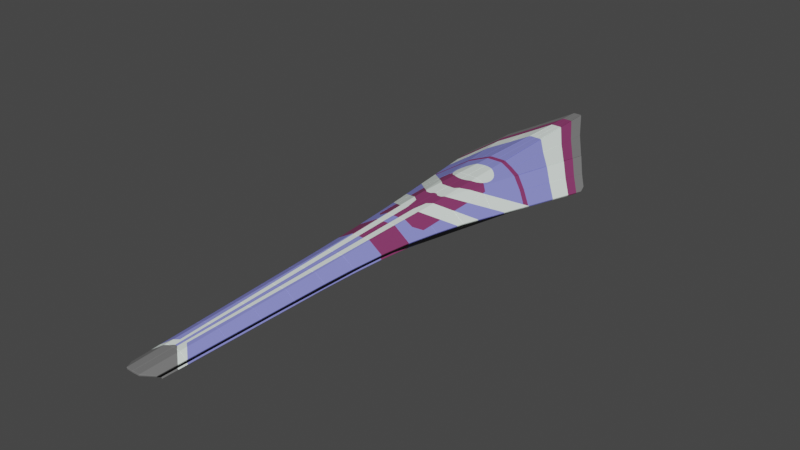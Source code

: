 # Source: phoenix_nova_full_body_2.blend  (saved by Blender 2.80.41; exported with 4.5.12 LTS)
import bpy
from mathutils import Matrix  # noqa: F401  (used for matrix-valued properties, if any)

bpy.ops.wm.read_factory_settings(use_empty=True)
scene = bpy.context.scene
scene.name = 'Scene'

# ---- collections
col_collection = bpy.data.collections.new('Collection'); scene.collection.children.link(col_collection)
col_collection_2 = bpy.data.collections.new('Collection 2'); scene.collection.children.link(col_collection_2)
col_collection_3 = bpy.data.collections.new('Collection 3'); scene.collection.children.link(col_collection_3)
col_collection_4 = bpy.data.collections.new('Collection 4'); scene.collection.children.link(col_collection_4)

# ---- materials (node trees are filled in below, after node groups)
mat_adamantine_armor = bpy.data.materials.new('Adamantine Armor')
mat_adamantine_armor.alpha_threshold = 0.0
mat_adamantine_armor.use_transparent_shadow = False
mat_adamantine_armor.roughness = 0.5
mat_adamantine_armor.line_color = (0.0, 0.0, 0.0, 1.0)
mat_white_paint = bpy.data.materials.new('White Paint')
mat_white_paint.use_transparent_shadow = False
mat_white_paint.roughness = 0.25
mat_heat_paint = bpy.data.materials.new('Heat Paint')
mat_heat_paint.use_transparent_shadow = False
mat_heat_paint.roughness = 0.25
mat_phase = bpy.data.materials.new('Phase')
mat_phase.use_transparent_shadow = False
mat_phase.roughness = 0.25
mat_hull = bpy.data.materials.new('Hull')
mat_hull.alpha_threshold = 0.0
mat_hull.use_transparent_shadow = False
mat_hull.roughness = 0.5
mat_hull.line_color = (0.0, 0.0, 0.0, 1.0)

# ---- material node trees
mat_adamantine_armor.use_nodes = True; mat_adamantine_armor.node_tree.nodes.clear()
_N = mat_adamantine_armor.node_tree.nodes; _L = mat_adamantine_armor.node_tree.links
n0 = _N.new('ShaderNodeOutputMaterial'); n0.name = 'Material Output'; n0.location = (300, 300)
n1 = _N.new('ShaderNodeBsdfPrincipled'); n1.name = 'Principled BSDF'; n1.location = (10, 300)
n1.distribution = 'GGX'
n1.subsurface_method = 'BURLEY'
n1.inputs[0].default_value = (0.2608, 0.2774, 0.8, 1.0)
n1.inputs[3].default_value = 1.45
_L.new(n1.outputs[0], n0.inputs[0])
n0.is_active_output = True
mat_white_paint.use_nodes = True; mat_white_paint.node_tree.nodes.clear()
_N = mat_white_paint.node_tree.nodes; _L = mat_white_paint.node_tree.links
n0 = _N.new('ShaderNodeOutputMaterial'); n0.name = 'Material Output'; n0.location = (300, 300)
n1 = _N.new('ShaderNodeBsdfPrincipled'); n1.name = 'Principled BSDF'; n1.location = (10, 300)
n1.distribution = 'GGX'
n1.subsurface_method = 'BURLEY'
n1.inputs[0].default_value = (0.8941, 1.0, 0.9397, 1.0)
n1.inputs[3].default_value = 1.45
_L.new(n1.outputs[0], n0.inputs[0])
n0.is_active_output = True
mat_heat_paint.use_nodes = True; mat_heat_paint.node_tree.nodes.clear()
_N = mat_heat_paint.node_tree.nodes; _L = mat_heat_paint.node_tree.links
n0 = _N.new('ShaderNodeOutputMaterial'); n0.name = 'Material Output'; n0.location = (300, 300)
n1 = _N.new('ShaderNodeBsdfPrincipled'); n1.name = 'Principled BSDF'; n1.location = (10, 300)
n1.distribution = 'GGX'
n1.subsurface_method = 'BURLEY'
n1.inputs[0].default_value = (0.1845, 0.1845, 0.1845, 1.0)
n1.inputs[3].default_value = 1.45
_L.new(n1.outputs[0], n0.inputs[0])
n0.is_active_output = True
mat_phase.use_nodes = True; mat_phase.node_tree.nodes.clear()
_N = mat_phase.node_tree.nodes; _L = mat_phase.node_tree.links
n0 = _N.new('ShaderNodeOutputMaterial'); n0.name = 'Material Output'; n0.location = (300, 300)
n1 = _N.new('ShaderNodeBsdfPrincipled'); n1.name = 'Principled BSDF'; n1.location = (10, 300)
n1.distribution = 'GGX'
n1.subsurface_method = 'BURLEY'
n1.inputs[0].default_value = (0.2529, 0.04123, 0.1381, 1.0)
n1.inputs[3].default_value = 1.45
_L.new(n1.outputs[0], n0.inputs[0])
n0.is_active_output = True
mat_hull.use_nodes = True; mat_hull.node_tree.nodes.clear()
_N = mat_hull.node_tree.nodes; _L = mat_hull.node_tree.links
n0 = _N.new('ShaderNodeOutputMaterial'); n0.name = 'Material Output'; n0.location = (300, 300)
n1 = _N.new('ShaderNodeBsdfPrincipled'); n1.name = 'Principled BSDF'; n1.location = (10, 300)
n1.distribution = 'GGX'
n1.subsurface_method = 'BURLEY'
n1.inputs[0].default_value = (0.0, 0.0, 0.0, 1.0)
n1.inputs[3].default_value = 1.45
_L.new(n1.outputs[0], n0.inputs[0])
n0.is_active_output = True

# ---- world
world_world = bpy.data.worlds.new('World'); scene.world = world_world
world_world.color = (0.05088, 0.05088, 0.05088)
world_world.use_sun_shadow = False
world_world.sun_shadow_jitter_overblur = 0.0

# ---- meshes
me_plane_005 = bpy.data.meshes.new('Plane.005')
me_plane_005.from_pydata([(0.0, 9.195, 0.749), (0.3825, -7.237, 0.2025), (0.1931, -7.51, 0.2912), (7.451e-09, -7.516, 0.291), (0.2996, 2.183, 0.643), (7.451e-09, 2.187, 0.6431), (1.231, 7.418, 0.3367), (0.6051, -1.599, 0.3085), (1.066, 2.049, 0.2021), (7.451e-09, -1.574, 0.5067), (0.2584, -1.571, 0.5068), (0.279, 0.3062, 0.5749), (7.451e-09, 0.3075, 0.5749), (0.7716, 0.2336, 0.2919), (1.979, 6.255, -0.1382), (1.916, 6.479, -0.0928), (0.5223, -3.478, 0.2781), (0.4486, -5.458, 0.2383), (7.451e-09, -5.423, 0.367), (7.451e-09, -3.454, 0.4384), (0.216, -5.43, 0.3667), (0.2377, -3.45, 0.4385), (0.7549, 4.744, 0.4932), (1.516, 4.124, 0.03419), (0.2245, 4.903, 0.6841), (1.122, 4.485, 0.2735), (0.4822, 4.842, 0.5914), (1.628, 6.847, 0.0867), (0.6591, 8.255, 0.5459), (0.4097, -6.504, 0.2173), (7.451e-09, -6.469, 0.329), (0.2045, -6.477, 0.3287), (0.4857, -4.462, 0.2583), (7.451e-09, -4.438, 0.4027), (0.2269, -4.435, 0.4028), (7.451e-09, -2.514, 0.4725), (0.248, -2.511, 0.4727), (0.5572, -2.538, 0.297), (0.6719, -0.6808, 0.3096), (0.2687, -0.6322, 0.5408), (7.451e-09, -0.633, 0.5408), (0.2893, 1.245, 0.6089), (7.451e-09, 1.247, 0.609), (0.9086, 1.143, 0.2527), (-1.326e-06, 3.588, 0.6642), (0.2608, 3.587, 0.6642), (0.5358, 3.511, 0.5653), (1.284, 3.054, 0.1208), (0.1059, 9.195, 0.7491), (-1.028e-06, 4.904, 0.6842), (1.559, 6.527, 0.112), (0.6355, 7.799, 0.552), (-1.49e-07, 8.622, 0.7404), (0.1218, 8.622, 0.7404), (1.167, 7.06, 0.3577), (1.938, 6.066, -0.1229), (1.745, 5.177, -0.05099), (1.357, 5.581, 0.1868), (0.5653, 6.445, 0.57), (-5.364e-07, 6.92, 0.7146), (0.1688, 6.919, 0.7146), (0.9792, 6.005, 0.4194), (1.55, 4.278, 0.0217), (1.153, 4.631, 0.2619), (0.4904, 5.0, 0.5893), (-9.984e-07, 5.063, 0.6866), (0.2201, 5.062, 0.6865), (0.7826, 4.899, 0.4841), (1.488, 6.192, 0.1384), (0.6108, 7.323, 0.5583), (-2.831e-07, 8.023, 0.7313), (0.1383, 8.023, 0.7313), (1.1, 6.685, 0.3796), (1.87, 5.753, -0.09761), (0.1733, -3.451, 0.4385), (0.149, -4.436, 0.4028), (0.3178, 1.24, 0.5926), (1.031, 1.847, 0.2134), (0.2881, 1.215, 0.6078), (0.289, 1.215, 0.6079), (0.03978, -5.424, 0.3669), (0.04757, -4.438, 0.4027), (0.2427, -0.6323, 0.5408), (0.03218, -6.388, 0.3319), (0.1247, -5.427, 0.3668), (0.1639, 1.685, 0.6249), (0.2075, 3.42, 0.6617), (0.2646, 3.45, 0.6621), (-1.043e-06, 3.379, 0.6611), (0.1937, 2.811, 0.6524), (0.03535, 2.811, 0.6525), (2.98e-07, 2.811, 0.6525), (0.09241, 1.246, 0.609), (0.03535, 2.274, 0.6444), (0.085, 0.3071, 0.5749), (0.3202, 2.299, 0.6362), (0.1057, -6.196, 0.3389), (1.112, 3.159, 0.2227), (0.07758, -0.6328, 0.5408), (0.411, -6.47, 0.2179), (0.07017, -1.573, 0.5067), (0.5318, 4.027, 0.5694), (0.06275, -2.513, 0.4726), (0.2066, -6.286, 0.3356), (0.5009, 4.128, 0.581), (0.05534, -3.453, 0.4385), (0.2658, 0.3062, 0.5749), (0.1281, -6.474, 0.3288), (0.1964, -2.511, 0.4726), (-1.565e-06, 4.463, 0.6775), (0.2196, -1.571, 0.5067), (0.2038, -6.542, 0.3264), (0.4017, -6.719, 0.2129), (0.3012, 3.47, 0.6491), (0.1058, 3.389, 0.6612), (1.173, 2.545, 0.162), (0.6719, 2.118, 0.4287), (-1.714e-06, 2.274, 0.6444), (0.1166, 2.204, 0.6433), (0.2332, 2.204, 0.6433), (0.2971, 2.274, 0.6443), (0.2954, 1.797, 0.629), (1.367, 3.435, 0.08992), (0.4634, 3.104, 0.5891), (0.7295, 3.393, 0.4502), (0.4508, 3.62, 0.5963), (0.5009, 3.713, 0.5788), (0.3834, 3.537, 0.62), (0.5422, 3.921, 0.5651), (0.5318, 3.815, 0.5683), (0.3941, 3.551, 0.6163), (0.2797, 2.904, 0.6538), (1.455, 4.181, 0.07158), (0.3834, 4.304, 0.6241), (0.3012, 4.372, 0.6539), (0.4508, 4.222, 0.5995), (0.2075, 4.422, 0.6768), (0.2382, 4.405, 0.6766), (0.1058, 4.453, 0.6773), (1.558, 4.318, 0.01853), (1.545, 4.282, 0.02443), (7.451e-09, -6.388, 0.3319), (0.6957, 1.562, 0.3915), (0.6957, 2.138, 0.416), (0.6957, 2.114, 0.415), (0.6957, 3.356, 0.4678), (0.6957, 1.178, 0.3752), (0.2751, 0.6869, 0.5887), (0.2832, 0.6869, 0.5887), (0.6957, 2.707, 0.4402), (0.4969, 0.6869, 0.4673), (0.2581, 3.684, 0.6657), (0.08799, 0.6869, 0.5887), (7.451e-09, 0.6869, 0.5887), (0.6957, 0.8857, 0.3627), (0.6957, 3.414, 0.4703), (-1.352e-06, 3.684, 0.6657), (0.4853, 3.684, 0.5843), (0.6957, 3.485, 0.4733), (0.556, 3.625, 0.5586), (0.4969, 3.684, 0.5801)], [], [(34, 20, 84, 75), (65, 66, 24, 49), (30, 107, 111, 2, 3), (19, 105, 81, 33), (91, 88, 114, 86, 87, 131, 89, 90), (38, 39, 11, 13), (36, 37, 16, 21), (34, 32, 17, 20), (67, 22, 26, 64), (39, 10, 110, 82), (21, 16, 32, 34), (10, 7, 37, 36), (7, 10, 39, 38), (50, 54, 6, 27), (13, 11, 148, 150, 154, 146, 43), (47, 97, 122), (51, 53, 48, 28), (42, 92, 152, 153), (92, 85, 121, 41), (14, 55, 50, 27, 15), (10, 36, 108, 110), (19, 35, 102, 105), (31, 29, 112, 111), (29, 31, 103, 99), (24, 137, 136, 138, 109, 49), (40, 12, 94, 98), (87, 113, 127, 130, 46, 123, 131), (20, 103, 96, 84), (46, 155, 145, 123), (69, 71, 53, 51), (68, 72, 54, 50), (6, 54, 51, 28), (0, 48, 53, 52), (63, 140, 132, 25), (68, 73, 56, 57), (63, 67, 61, 57), (64, 66, 60, 58), (72, 61, 58, 69), (70, 71, 60, 59), (26, 24, 66, 64), (25, 22, 67, 63), (57, 56, 139, 140, 63), (61, 67, 64, 58), (59, 60, 66, 65), (52, 53, 71, 70), (54, 72, 69, 51), (50, 55, 73, 68), (57, 61, 72, 68), (58, 60, 71, 69), (45, 130, 127, 113, 87), (137, 134, 133, 135, 104, 101, 128, 129, 126, 157, 151), (130, 125, 157, 160, 159, 46), (95, 149, 143, 116, 4), (121, 116, 144, 142, 76, 41), (131, 123, 95, 120), (91, 90, 89, 131, 120, 119, 118, 93, 117), (116, 121, 4), (5, 117, 93, 118, 119, 120, 4), (84, 96, 103, 31, 107, 83, 80), (80, 83, 141, 18), (76, 79, 41), (111, 112, 1, 2), (81, 105, 74, 75), (75, 74, 21, 34), (95, 123, 145, 149), (116, 143, 144), (82, 110, 100, 98), (98, 100, 9, 40), (75, 84, 80, 81), (81, 80, 18, 33), (94, 152, 147, 106), (106, 147, 148, 11), (122, 97, 124, 132, 23), (132, 124, 155, 158, 159, 22, 25), (132, 140, 62, 23), (110, 108, 102, 100), (100, 102, 35, 9), (120, 95, 4), (121, 85, 92, 42, 5, 4), (105, 102, 108, 74), (74, 108, 36, 21), (99, 103, 20, 17), (98, 94, 106, 82), (82, 106, 11, 39), (111, 107, 31), (76, 142, 146), (140, 139, 62), (45, 87, 86, 114, 88, 44), (141, 83, 107, 30), (109, 138, 136, 137, 151, 156), (144, 143, 115, 8), (145, 155, 124), (148, 147, 78, 79), (151, 157, 125, 130, 45), (153, 152, 94, 12), (142, 144, 8, 77), (149, 145, 124, 97), (159, 158, 155, 46), (159, 160, 157, 126, 129, 128, 101, 104, 135, 133, 134, 137, 24, 26, 22), (146, 154, 150, 148, 79, 76), (156, 151, 45, 44), (147, 152, 92, 41, 79, 78), (146, 142, 77, 43), (143, 149, 97, 47, 115)])
me_plane_005.polygons.foreach_set('material_index', [0, 3, 2, 0, 3, 3, 0, 0, 3, 0, 0, 0, 0, 2, 0, 0, 2, 3, 1, 2, 0, 0, 1, 1, 0, 3, 3, 0, 3, 3, 3, 2, 2, 3, 1, 0, 0, 1, 1, 3, 3, 0, 0, 0, 3, 3, 3, 1, 1, 1, 1, 3, 3, 1, 1, 1, 3, 3, 1, 0, 1, 2, 1, 0, 1, 1, 1, 0, 1, 0, 1, 0, 1, 0, 1, 1, 0, 3, 3, 1, 0, 0, 1, 3, 1, 3, 1, 1, 2, 1, 1, 0, 3, 1, 0, 1, 1, 3, 0, 3, 1, 1, 0, 0])
_k = set([(6, 54), (7, 10), (8, 144), (9, 100), (10, 110), (11, 13), (11, 106), (12, 94), (16, 21), (17, 20), (18, 80), (19, 105), (20, 84), (21, 74), (22, 25), (22, 26), (22, 67), (23, 132), (24, 26), (24, 49), (24, 66), (25, 63), (25, 132), (26, 64), (27, 50), (28, 51), (29, 31), (30, 107), (31, 107), (32, 34), (33, 81), (34, 75), (35, 102), (36, 37), (36, 108), (38, 39), (39, 82), (40, 98), (43, 146), (47, 97), (48, 53), (50, 68), (51, 69), (53, 71), (54, 72), (57, 63), (57, 68), (58, 64), (58, 69), (60, 66), (60, 71), (61, 67), (61, 72), (74, 105), (75, 81), (80, 84), (82, 98), (94, 106), (97, 124), (100, 110), (102, 108), (124, 155), (142, 144), (142, 146), (143, 149), (145, 149), (145, 155), (146, 154), (147, 148), (147, 152), (148, 150), (150, 154), (151, 156), (151, 157), (152, 153), (155, 158), (157, 160), (158, 159), (159, 160)])
me_plane_005.attributes.new('sharp_edge', 'BOOLEAN', 'EDGE').data.foreach_set('value', [ (min(e.vertices), max(e.vertices)) in _k for e in me_plane_005.edges])
_uv = me_plane_005.uv_layers.new(name='UVMap')
_uv.uv.foreach_set('vector', [0.0, 0.0, 0.0, 0.0, 0.0, 0.0, 0.0, 0.0, 0.0, 0.0, 0.0, 0.0, 0.0, 0.0, 0.0, 0.0, 0.0, 0.0, 0.0, 0.0, 0.0, 0.0, 0.0, 0.0, 0.0, 0.0, 0.0, 0.0, 0.0, 0.0, 0.0, 0.0, 0.0, 0.0, 0.0, 0.0, 0.0, 0.0, 0.0, 0.0, 0.0, 0.0, 0.0, 0.0, 0.0, 0.0, 0.0, 0.0, 0.0, 0.0, 0.0, 0.0, 0.0, 0.0, 0.0, 0.0, 0.0, 0.0, 0.0, 0.0, 0.0, 0.0, 0.0, 0.0, 0.0, 0.0, 0.0, 0.0, 0.0, 0.0, 0.0, 0.0, 0.0, 0.0, 0.0, 0.0, 0.0, 0.0, 0.0, 0.0, 0.0, 0.0, 0.0, 0.0, 0.0, 0.0, 0.0, 0.0, 0.0, 0.0, 0.0, 0.0, 0.0, 0.0, 0.0, 0.0, 0.0, 0.0, 0.0, 0.0, 0.0, 0.0, 0.0, 0.0, 0.0, 0.0, 0.0, 0.0, 0.0, 0.0, 0.0, 0.0, 0.0, 0.0, 0.0, 0.0, 0.0, 0.0, 0.0, 0.0, 0.0, 0.0, 0.0, 0.0, 0.0, 0.0, 0.0, 0.0, 0.0, 0.0, 0.0, 0.0, 0.0, 0.0, 0.0, 0.0, 0.0, 0.0, 0.0, 0.0, 0.0, 0.0, 0.0, 0.0, 0.0, 0.0, 0.0, 0.0, 0.0, 0.0, 0.0, 0.0, 0.0, 0.0, 0.0, 0.0, 0.0, 0.0, 0.0, 0.0, 0.0, 0.0, 0.0, 0.0, 0.0, 0.0, 0.0, 0.0, 0.0, 0.0, 0.0, 0.0, 0.0, 0.0, 0.0, 0.0, 0.0, 0.0, 0.0, 0.0, 0.0, 0.0, 0.0, 0.0, 0.0, 0.0, 0.0, 0.0, 0.0, 0.0, 0.0, 0.0, 0.0, 0.0, 0.0, 0.0, 0.0, 0.0, 0.0, 0.0, 0.0, 0.0, 0.0, 0.0, 0.0, 0.0, 0.0, 0.0, 0.0, 0.0, 0.0, 0.0, 0.0, 0.0, 0.0, 0.0, 0.0, 0.0, 0.0, 0.0, 0.0, 0.0, 0.0, 0.0, 0.0, 0.0, 0.0, 0.0, 0.0, 0.0, 0.0, 0.0, 0.0, 0.0, 0.0, 0.0, 0.0, 0.0, 0.0, 0.0, 0.0, 0.0, 0.0, 0.0, 0.0, 0.0, 0.0, 0.0, 0.0, 0.0, 0.0, 0.0, 0.0, 0.0, 0.0, 0.0, 0.0, 0.0, 0.0, 0.0, 0.0, 0.0, 0.0, 0.0, 0.0, 0.0, 0.0, 0.0, 0.0, 0.0, 0.0, 0.0, 0.0, 0.0, 0.0, 0.0, 0.0, 0.0, 0.0, 0.0, 0.0, 0.0, 0.0, 0.0, 0.0, 0.0, 0.0, 0.0, 0.0, 0.0, 0.0, 0.0, 0.0, 0.0, 0.0, 0.0, 0.0, 0.0, 0.0, 0.0, 0.0, 0.0, 0.0, 0.0, 0.0, 0.0, 0.0, 0.0, 0.0, 0.0, 0.0, 0.0, 0.0, 0.0, 0.0, 0.0, 0.0, 0.0, 0.0, 0.0, 0.0, 0.0, 0.0, 0.0, 0.0, 0.0, 0.0, 0.0, 0.0, 0.0, 0.0, 0.0, 0.0, 0.0, 0.0, 0.0, 0.0, 0.0, 0.0, 0.0, 0.0, 0.0, 0.0, 0.0, 0.0, 0.0, 0.0, 0.0, 0.0, 0.0, 0.0, 0.0, 0.0, 0.0, 0.0, 0.0, 0.0, 0.0, 0.0, 0.0, 0.0, 0.0, 0.0, 0.0, 0.0, 0.0, 0.0, 0.0, 0.0, 0.0, 0.0, 0.0, 0.0, 0.0, 0.0, 0.0, 0.0, 0.0, 0.0, 0.0, 0.0, 0.0, 0.0, 0.0, 0.0, 0.0, 0.0, 0.0, 0.0, 0.0, 0.0, 0.0, 0.0, 0.0, 0.0, 0.0, 0.0, 0.0, 0.0, 0.0, 0.0, 0.0, 0.0, 0.0, 0.0, 0.0, 0.0, 0.0, 0.0, 0.0, 0.0, 0.0, 0.0, 0.0, 0.0, 0.0, 0.0, 0.0, 0.0, 0.0, 0.0, 0.0, 0.0, 0.0, 0.0, 0.0, 0.0, 0.0, 0.0, 0.0, 0.0, 0.0, 0.0, 0.0, 0.0, 0.0, 0.0, 0.0, 0.0, 0.0, 0.0, 0.0, 0.0, 0.0, 0.0, 0.0, 0.0, 0.0, 0.0, 0.0, 0.0, 0.0, 0.0, 0.0, 0.0, 0.0, 0.0, 0.0, 0.0, 0.0, 0.0, 0.0, 0.0, 0.0, 0.0, 0.0, 0.0, 0.0, 0.0, 0.0, 0.0, 0.0, 0.0, 0.0, 0.0, 0.0, 0.0, 0.0, 0.0, 0.0, 0.0, 0.0, 0.0, 0.0, 0.0, 0.0, 0.0, 0.0, 0.0, 0.0, 0.0, 0.0, 0.0, 0.0, 0.0, 0.0, 0.0, 0.0, 0.0, 0.0, 0.0, 0.0, 0.0, 0.0, 0.0, 0.0, 0.0, 0.0, 0.0, 0.0, 0.0, 0.0, 0.0, 0.0, 0.0, 0.0, 0.0, 0.0, 0.0, 0.0, 0.0, 0.0, 0.0, 0.0, 0.0, 0.0, 0.0, 0.0, 0.0, 0.0, 0.0, 0.0, 0.0, 0.0, 0.0, 0.0, 0.0, 0.0, 0.0, 0.0, 0.0, 0.0, 0.0, 0.0, 0.0, 0.0, 0.0, 0.0, 0.0, 0.0, 0.0, 0.0, 0.0, 0.0, 0.0, 0.0, 0.0, 0.0, 0.0, 0.0, 0.0, 0.0, 0.0, 0.0, 0.0, 0.0, 0.0, 0.0, 0.0, 0.0, 0.0, 0.0, 0.0, 0.0, 0.0, 0.0, 0.0, 0.0, 0.0, 0.0, 0.0, 0.0, 0.0, 0.0, 0.0, 0.0, 0.0, 0.0, 0.0, 0.0, 0.0, 0.0, 0.0, 0.0, 0.0, 0.0, 0.0, 0.0, 0.0, 0.0, 0.0, 0.0, 0.0, 0.0, 0.0, 0.0, 0.0, 0.0, 0.0, 0.0, 0.0, 0.0, 0.0, 0.0, 0.0, 0.0, 0.0, 0.0, 0.0, 0.0, 0.0, 0.0, 0.0, 0.0, 0.0, 0.0, 0.0, 0.0, 0.0, 0.0, 0.0, 0.0, 0.0, 0.0, 0.0, 0.0, 0.0, 0.0, 0.0, 0.0, 0.0, 0.0, 0.0, 0.0, 0.0, 0.0, 0.0, 0.0, 0.0, 0.0, 0.0, 0.0, 0.0, 0.0, 0.0, 0.0, 0.0, 0.0, 0.0, 0.0, 0.0, 0.0, 0.0, 0.0, 0.0, 0.0, 0.0, 0.0, 0.0, 0.0, 0.0, 0.0, 0.0, 0.0, 0.0, 0.0, 0.0, 0.0, 0.0, 0.0, 0.0, 0.0, 0.0, 0.0, 0.0, 0.0, 0.0, 0.0, 0.0, 0.0, 0.0, 0.0, 0.0, 0.0, 0.0, 0.0, 0.0, 0.0, 0.0, 0.0, 0.0, 0.0, 0.0, 0.0, 0.0, 0.0, 0.0, 0.0, 0.0, 0.0, 0.0, 0.0, 0.0, 0.0, 0.0, 0.0, 0.0, 0.0, 0.0, 0.0, 0.0, 0.0, 0.0, 0.0, 0.0, 0.0, 0.0, 0.0, 0.0, 0.0, 0.0, 0.0, 0.0, 0.0, 0.0, 0.0, 0.0, 0.0, 0.0, 0.0, 0.0, 0.0, 0.0, 0.0, 0.0, 0.0, 0.0, 0.0, 0.0, 0.0, 0.0, 0.0, 0.0, 0.0, 0.0, 0.0, 0.0, 0.0, 0.0, 0.0, 0.0, 0.0, 0.0, 0.0, 0.0, 0.0, 0.0, 0.0, 0.0, 0.0, 0.0, 0.0, 0.0, 0.0, 0.0, 0.0, 0.0, 0.0, 0.0, 0.0, 0.0, 0.0, 0.0, 0.0, 0.0, 0.0, 0.0, 0.0, 0.0, 0.0, 0.0, 0.0, 0.0, 0.0, 0.0, 0.0, 0.0, 0.0, 0.0, 0.0, 0.0, 0.0, 0.0, 0.0, 0.0, 0.0, 0.0, 0.0, 0.0, 0.0, 0.0, 0.0, 0.0, 0.0, 0.0, 0.0, 0.0, 0.0, 0.0, 0.0, 0.0, 0.0, 0.0, 0.0, 0.0, 0.0, 0.0, 0.0, 0.0, 0.0, 0.0, 0.0, 0.0, 0.0, 0.0, 0.0, 0.0, 0.0, 0.0, 0.0, 0.0, 0.0, 0.0, 0.0, 0.0, 0.0, 0.0, 0.0, 0.0, 0.0, 0.0, 0.0, 0.0, 0.0, 0.0, 0.0, 0.0, 0.0, 0.0, 0.0, 0.0, 0.0, 0.0, 0.0, 0.0, 0.0, 0.0, 0.0, 0.0, 0.0, 0.0, 0.0, 0.0, 0.0, 0.0, 0.0, 0.0, 0.0, 0.0, 0.0, 0.0, 0.0, 0.0, 0.0, 0.0, 0.0, 0.0, 0.0, 0.0, 0.0, 0.0, 0.0, 0.0, 0.0, 0.0, 0.0, 0.0, 0.0, 0.0, 0.0, 0.0, 0.0, 0.0, 0.0, 0.0, 0.0, 0.0, 0.0, 0.0, 0.0, 0.0, 0.0, 0.0, 0.0, 0.0, 0.0, 0.0, 0.0, 0.0, 0.0, 0.0, 0.0, 0.0, 0.0, 0.0, 0.0, 0.0, 0.0, 0.0, 0.0, 0.0, 0.0, 0.0, 0.0, 0.0, 0.0, 0.0, 0.0, 0.0, 0.0, 0.0, 0.0, 0.0, 0.0, 0.0, 0.0])
me_plane_005.materials.append(mat_adamantine_armor)
me_plane_005.materials.append(mat_white_paint)
me_plane_005.materials.append(mat_heat_paint)
me_plane_005.materials.append(mat_phase)
me_plane_005.use_remesh_preserve_volume = False
me_plane_005.use_remesh_preserve_attributes = False
me_plane_005.use_mirror_vertex_groups = False
me_plane_005.update()
me_plane_004 = bpy.data.meshes.new('Plane.004')
me_plane_004.from_pydata([(0.3821, -7.125, 0.1477), (0.6051, -1.599, 0.2544), (0.9938, 2.034, 0.1442), (0.7521, 0.2321, 0.231), (0.5223, -3.478, 0.2239), (0.4485, -5.458, 0.1844), (0.4083, -6.507, 0.1623), (0.4857, -4.462, 0.2041), (0.5572, -2.538, 0.2428), (0.6719, -0.6808, 0.2554), (0.8647, 1.135, 0.1872), (0.0, -3.478, 0.06193), (0.0, -2.538, 0.0643), (0.4704, 1.811, -0.08423), (0.321, 0.183, 0.02258), (0.0, -1.599, 0.06574), (0.0, -5.458, 0.05696), (0.0, -6.504, 0.05432), (-0.0007785, -6.898, 0.05305), (0.2539, -0.6808, 0.04927), (0.3954, 0.9645, -0.0237), (0.4335, 2.658, -0.01096), (0.1864, -6.899, 0.05304), (0.1895, -6.502, 0.05441), (0.1915, -5.458, 0.05692), (0.2227, -1.599, 0.06574), (0.1953, -2.538, 0.0643), (0.1939, -3.478, 0.06193), (0.1924, -4.462, 0.05946), (0.0, -4.462, 0.05946), (-2.98e-08, 1.815, -0.08429), (0.0, 0.1829, 0.0225), (0.0, -0.6808, 0.04926), (-6.845e-11, 0.964, -0.02376), (2.98e-08, 2.658, -0.01092), (0.3679, 4.281, 0.0706), (0.3441, 5.226, 0.09381), (0.2628, 8.747, 0.1249), (0.3992, 3.471, 0.03863), (-1.283e-09, 8.747, 0.1249), (0.0, 4.281, 0.07062), (-1.841e-11, 5.226, 0.09383), (-1.236e-09, 3.469, 0.03851), (0.9193, 2.724, 0.1724), (0.8313, 3.448, 0.1994), (0.7715, 4.287, 0.2236), (0.7226, 5.089, 0.2358), (0.65, 8.13, 0.2618), (0.5333, 5.158, 0.1648), (0.4549, 8.5, 0.1939), (0.3114, 6.643, 0.1063), (-5.271e-10, 6.643, 0.1063), (0.6934, 6.313, 0.2463), (0.5018, 6.503, 0.1765), (0.2864, 7.727, 0.1159), (0.4776, 7.532, 0.1855), (-9.164e-10, 7.727, 0.1159), (0.671, 7.249, 0.2543), (0.2727, 8.318, 0.1211), (0.4645, 8.093, 0.1903), (-1.129e-09, 8.318, 0.1211), (0.6588, 7.76, 0.2586), (-8.687e-11, 5.417, 0.09551), (0.7187, 5.254, 0.2372), (0.3397, 5.417, 0.09549), (0.5291, 5.339, 0.1664), (0.3995, -6.714, 0.1574), (0.4098, -6.468, 0.1631), (0.5966, 1.865, -0.02913), (0.2336, -6.954, 0.07589), (0.315, -1.599, 0.1112), (0.425, 0.1949, 0.07286), (0.5086, 1.006, 0.02717), (0.2423, -6.503, 0.08043), (0.2731, -3.478, 0.101), (0.2535, -5.458, 0.08768), (0.2826, -2.538, 0.1074), (0.2631, -4.462, 0.09436), (0.3547, -0.6808, 0.099), (0.577, 2.674, 0.03327), (0.5153, 3.465, 0.07741), (0.4737, 4.283, 0.1075), (0.24, -6.576, 0.07918), (0.243, -6.32, 0.08104), (0.4331, 5.194, 0.1272), (0.3715, 7.64, 0.1469), (0.3463, 8.64, 0.1549), (0.3569, 8.219, 0.1515), (0.3982, 6.579, 0.1383), (0.4284, 5.38, 0.1287), (0.8956, 2.919, 0.1797), (0.5792, 2.582, 0.02617), (0.6797, 2.689, 0.07501), (0.7826, 3.45, 0.1806), (0.8276, 3.5, 0.2009), (0.5373, 3.183, 0.06165), (0.5921, 2.049, -0.01489), (0.9587, 2.359, 0.1575), (0.9608, 1.805, 0.155), (0.5645, 1.446, -0.001715), (0.6331, 2.138, 0.009013), (0.4629, 1.983, -0.06936), (0.4782, 3.983, 0.09272), (0.591, 2.096, -0.01133), (-1.795e-08, 1.983, -0.06969), (0.4782, 1.983, -0.06336), (0.3794, 3.983, 0.05882), (-4.544e-10, 3.983, 0.05882), (0.4895, 3.971, 0.09605), (0.6331, 3.828, 0.1438), (0.6331, 3.459, 0.1229), (0.6331, 3.287, 0.1081), (0.6331, 2.639, 0.05239), (0.6331, 2.682, 0.0561)], [], [(70, 78, 19, 25), (74, 76, 26, 27), (75, 77, 28, 24), (77, 74, 27, 28), (76, 70, 25, 26), (78, 71, 14, 19), (83, 75, 24, 23, 73), (24, 28, 29, 16), (22, 23, 17, 18), (27, 26, 12, 11), (26, 25, 15, 12), (28, 27, 11, 29), (23, 24, 16, 17), (71, 3, 10, 72), (13, 101, 104, 30), (19, 14, 31, 32), (20, 13, 30, 33), (14, 20, 33, 31), (25, 19, 32, 15), (35, 36, 41, 40), (58, 37, 39, 60), (38, 106, 107, 42), (21, 38, 42, 34), (72, 99, 68, 13, 20), (80, 95, 111, 110), (81, 108, 109, 110, 93, 94, 45), (65, 48, 46, 63), (64, 36, 84, 89), (46, 48, 84, 81, 45), (79, 21, 101, 105, 103, 91), (54, 50, 88, 85), (55, 53, 52, 57), (64, 50, 51, 62), (59, 55, 57, 61), (58, 54, 85, 87), (50, 54, 56, 51), (37, 58, 87, 86), (49, 59, 61, 47), (54, 58, 60, 56), (36, 64, 62, 41), (50, 64, 89, 88), (53, 65, 63, 52), (82, 66, 6, 73), (83, 67, 5, 75), (43, 92, 112, 100, 103, 96, 97), (35, 106, 102, 108, 81), (38, 21, 79, 95, 80), (10, 98, 99, 72), (14, 71, 72, 20), (0, 66, 82, 69), (9, 3, 71, 78), (8, 1, 70, 76), (7, 4, 74, 77), (5, 7, 77, 75), (4, 8, 76, 74), (1, 9, 78, 70), (6, 67, 83, 73), (82, 73, 23, 22, 69), (81, 84, 36, 35), (86, 87, 59, 49), (88, 89, 65, 53), (85, 88, 53, 55), (89, 84, 48, 65), (87, 85, 55, 59), (91, 112, 113, 79), (90, 92, 43), (93, 111, 113, 92, 90, 44), (94, 93, 44), (97, 96, 68, 2), (99, 98, 2, 68), (110, 111, 93), (110, 109, 108, 80), (103, 105, 101, 13, 68, 96), (113, 112, 92), (104, 101, 21, 34), (108, 102, 106, 38, 80), (113, 111, 95, 79), (107, 106, 35, 40), (103, 100, 112, 91)])
me_plane_004.polygons.foreach_set('material_index', [2, 2, 2, 2, 2, 2, 2, 2, 2, 2, 2, 2, 2, 0, 2, 2, 2, 2, 2, 2, 2, 2, 2, 2, 3, 0, 3, 3, 0, 2, 2, 1, 2, 3, 3, 2, 2, 2, 3, 3, 2, 0, 1, 0, 0, 2, 2, 0, 2, 2, 3, 0, 0, 0, 0, 0, 1, 2, 2, 2, 0, 1, 3, 3, 1, 0, 1, 1, 1, 1, 0, 3, 2, 1, 2, 2, 1, 2, 3])
_k = set([(0, 69), (1, 70), (2, 68), (3, 71), (4, 74), (5, 75), (6, 73), (7, 77), (8, 76), (9, 78), (10, 72), (11, 27), (12, 26), (13, 30), (13, 68), (14, 31), (14, 71), (15, 25), (16, 24), (17, 23), (19, 32), (19, 78), (20, 33), (20, 72), (22, 69), (23, 73), (24, 75), (25, 70), (26, 76), (27, 74), (28, 29), (28, 77), (35, 40), (35, 81), (36, 41), (36, 64), (36, 84), (37, 58), (43, 92), (44, 93), (45, 81), (46, 48), (48, 65), (48, 84), (49, 59), (50, 54), (50, 64), (53, 55), (53, 65), (54, 58), (55, 59), (92, 113), (93, 110), (100, 103), (100, 112), (101, 104), (101, 105), (102, 106), (102, 108), (103, 105), (106, 107), (108, 109), (109, 110), (110, 111), (111, 113), (112, 113)])
me_plane_004.attributes.new('sharp_edge', 'BOOLEAN', 'EDGE').data.foreach_set('value', [ (min(e.vertices), max(e.vertices)) in _k for e in me_plane_004.edges])
_uv = me_plane_004.uv_layers.new(name='UVMap')
_uv.uv.foreach_set('vector', [0.0, 0.0, 0.0, 0.0, 0.0, 0.0, 0.0, 0.0, 0.0, 0.0, 0.0, 0.0, 0.0, 0.0, 0.0, 0.0, 0.0, 0.0, 0.0, 0.0, 0.0, 0.0, 0.0, 0.0, 0.0, 0.0, 0.0, 0.0, 0.0, 0.0, 0.0, 0.0, 0.0, 0.0, 0.0, 0.0, 0.0, 0.0, 0.0, 0.0, 0.0, 0.0, 0.0, 0.0, 0.0, 0.0, 0.0, 0.0, 0.0, 0.0, 0.0, 0.0, 0.0, 0.0, 0.0, 0.0, 0.0, 0.0, 0.0, 0.0, 0.0, 0.0, 0.0, 0.0, 0.0, 0.0, 0.0, 0.0, 0.0, 0.0, 0.0, 0.0, 0.0, 0.0, 0.0, 0.0, 0.0, 0.0, 0.0, 0.0, 0.0, 0.0, 0.0, 0.0, 0.0, 0.0, 0.0, 0.0, 0.0, 0.0, 0.0, 0.0, 0.0, 0.0, 0.0, 0.0, 0.0, 0.0, 0.0, 0.0, 0.0, 0.0, 0.0, 0.0, 0.0, 0.0, 0.0, 0.0, 0.0, 0.0, 0.0, 0.0, 0.0, 0.0, 0.0, 0.0, 0.0, 0.0, 0.0, 0.0, 0.0, 0.0, 0.0, 0.0, 0.0, 0.0, 0.0, 0.0, 0.0, 0.0, 0.0, 0.0, 0.0, 0.0, 0.0, 0.0, 0.0, 0.0, 0.0, 0.0, 0.0, 0.0, 0.0, 0.0, 0.0, 0.0, 0.0, 0.0, 0.0, 0.0, 0.0, 0.0, 0.0, 0.0, 0.0, 0.0, 0.0, 0.0, 0.0, 0.0, 0.0, 0.0, 0.0, 0.0, 0.0, 0.0, 0.0, 0.0, 0.0, 0.0, 0.0, 0.0, 0.0, 0.0, 0.0, 0.0, 0.0, 0.0, 0.0, 0.0, 0.0, 0.0, 0.0, 0.0, 0.0, 0.0, 0.0, 0.0, 0.0, 0.0, 0.0, 0.0, 0.0, 0.0, 0.0, 0.0, 0.0, 0.0, 0.0, 0.0, 0.0, 0.0, 0.0, 0.0, 0.0, 0.0, 0.0, 0.0, 0.0, 0.0, 0.0, 0.0, 0.0, 0.0, 0.0, 0.0, 0.0, 0.0, 0.0, 0.0, 0.0, 0.0, 0.0, 0.0, 0.0, 0.0, 0.0, 0.0, 0.0, 0.0, 0.0, 0.0, 0.0, 0.0, 0.0, 0.0, 0.0, 0.0, 0.0, 0.0, 0.0, 0.0, 0.0, 0.0, 0.0, 0.0, 0.0, 0.0, 0.0, 0.0, 0.0, 0.0, 0.0, 0.0, 0.0, 0.0, 0.0, 0.0, 0.0, 0.0, 0.0, 0.0, 0.0, 0.0, 0.0, 0.0, 0.0, 0.0, 0.0, 0.0, 0.0, 0.0, 0.0, 0.0, 0.0, 0.0, 0.0, 0.0, 0.0, 0.0, 0.0, 0.0, 0.0, 0.0, 0.0, 0.0, 0.0, 0.0, 0.0, 0.0, 0.0, 0.0, 0.0, 0.0, 0.0, 0.0, 0.0, 0.0, 0.0, 0.0, 0.0, 0.0, 0.0, 0.0, 0.0, 0.0, 0.0, 0.0, 0.0, 0.0, 0.0, 0.0, 0.0, 0.0, 0.0, 0.0, 0.0, 0.0, 0.0, 0.0, 0.0, 0.0, 0.0, 0.0, 0.0, 0.0, 0.0, 0.0, 0.0, 0.0, 0.0, 0.0, 0.0, 0.0, 0.0, 0.0, 0.0, 0.0, 0.0, 0.0, 0.0, 0.0, 0.0, 0.0, 0.0, 0.0, 0.0, 0.0, 0.0, 0.0, 0.0, 0.0, 0.0, 0.0, 0.0, 0.0, 0.0, 0.0, 0.0, 0.0, 0.0, 0.0, 0.0, 0.0, 0.0, 0.0, 0.0, 0.0, 0.0, 0.0, 0.0, 0.0, 0.0, 0.0, 0.0, 0.0, 0.0, 0.0, 0.0, 0.0, 0.0, 0.0, 0.0, 0.0, 0.0, 0.0, 0.0, 0.0, 0.0, 0.0, 0.0, 0.0, 0.0, 0.0, 0.0, 0.0, 0.0, 0.0, 0.0, 0.0, 0.0, 0.0, 0.0, 0.0, 0.0, 0.0, 0.0, 0.0, 0.0, 0.0, 0.0, 0.0, 0.0, 0.0, 0.0, 0.0, 0.0, 0.0, 0.0, 0.0, 0.0, 0.0, 0.0, 0.0, 0.0, 0.0, 0.0, 0.0, 0.0, 0.0, 0.0, 0.0, 0.0, 0.0, 0.0, 0.0, 0.0, 0.0, 0.0, 0.0, 0.0, 0.0, 0.0, 0.0, 0.0, 0.0, 0.0, 0.0, 0.0, 0.0, 0.0, 0.0, 0.0, 0.0, 0.0, 0.0, 0.0, 0.0, 0.0, 0.0, 0.0, 0.0, 0.0, 0.0, 0.0, 0.0, 0.0, 0.0, 0.0, 0.0, 0.0, 0.0, 0.0, 0.0, 0.0, 0.0, 0.0, 0.0, 0.0, 0.0, 0.0, 0.0, 0.0, 0.0, 0.0, 0.0, 0.0, 0.0, 0.0, 0.0, 0.0, 0.0, 0.0, 0.0, 0.0, 0.0, 0.0, 0.0, 0.0, 0.0, 0.0, 0.0, 0.0, 0.0, 0.0, 0.0, 0.0, 0.0, 0.0, 0.0, 0.0, 0.0, 0.0, 0.0, 0.0, 0.0, 0.0, 0.0, 0.0, 0.0, 0.0, 0.0, 0.0, 0.0, 0.0, 0.0, 0.0, 0.0, 0.0, 0.0, 0.0, 0.0, 0.0, 0.0, 0.0, 0.0, 0.0, 0.0, 0.0, 0.0, 0.0, 0.0, 0.0, 0.0, 0.0, 0.0, 0.0, 0.0, 0.0, 0.0, 0.0, 0.0, 0.0, 0.0, 0.0, 0.0, 0.0, 0.0, 0.0, 0.0, 0.0, 0.0, 0.0, 0.0, 0.0, 0.0, 0.0, 0.0, 0.0, 0.0, 0.0, 0.0, 0.0, 0.0, 0.0, 0.0, 0.0, 0.0, 0.0, 0.0, 0.0, 0.0, 0.0, 0.0, 0.0, 0.0, 0.0, 0.0, 0.0, 0.0, 0.0, 0.0, 0.0, 0.0, 0.0, 0.0, 0.0, 0.0, 0.0, 0.0, 0.0, 0.0, 0.0, 0.0, 0.0, 0.0, 0.0, 0.0, 0.0, 0.0, 0.0, 0.0, 0.0, 0.0, 0.0, 0.0, 0.0, 0.0, 0.0, 0.0, 0.0, 0.0, 0.0, 0.0, 0.0, 0.0, 0.0, 0.0, 0.0, 0.0, 0.0, 0.0, 0.0, 0.0, 0.0, 0.0, 0.0, 0.0, 0.0, 0.0, 0.0, 0.0, 0.0, 0.0, 0.0, 0.0, 0.0, 0.0, 0.0, 0.0, 0.0, 0.0, 0.0, 0.0, 0.0, 0.0, 0.0, 0.0, 0.0, 0.0, 0.0, 0.0])
me_plane_004.materials.append(mat_adamantine_armor)
me_plane_004.materials.append(mat_white_paint)
me_plane_004.materials.append(mat_heat_paint)
me_plane_004.materials.append(mat_phase)
me_plane_004.use_remesh_preserve_volume = False
me_plane_004.use_remesh_preserve_attributes = False
me_plane_004.use_mirror_vertex_groups = False
me_plane_004.update()
me_plane_000 = bpy.data.meshes.new('Plane.000')
me_plane_000.from_pydata([(0.3821, -7.125, 0.1477), (0.6051, -1.599, 0.2544), (0.9938, 2.034, 0.1442), (0.7521, 0.2321, 0.231), (0.5223, -3.478, 0.2239), (0.4485, -5.458, 0.1844), (0.4083, -6.507, 0.1623), (0.4857, -4.462, 0.2041), (0.5572, -2.538, 0.2428), (0.6719, -0.6808, 0.2554), (0.8647, 1.135, 0.1872), (0.0, -3.478, 0.06193), (0.0, -2.538, 0.0643), (0.4704, 1.811, -0.08423), (0.321, 0.183, 0.02258), (0.0, -1.599, 0.06574), (0.0, -5.458, 0.05696), (0.0, -6.504, 0.05432), (-0.0007785, -6.898, 0.05305), (0.2539, -0.6808, 0.04927), (0.3954, 0.9645, -0.0237), (0.4335, 2.658, -0.01096), (0.1864, -6.899, 0.05304), (0.1895, -6.502, 0.05441), (0.1915, -5.458, 0.05692), (0.2227, -1.599, 0.06574), (0.1953, -2.538, 0.0643), (0.1939, -3.478, 0.06193), (0.1924, -4.462, 0.05946), (0.0, -4.462, 0.05946), (-2.98e-08, 1.815, -0.08429), (0.0, 0.1829, 0.0225), (0.0, -0.6808, 0.04926), (-6.845e-11, 0.964, -0.02376), (2.98e-08, 2.658, -0.01092), (0.3679, 4.281, 0.0706), (0.3441, 5.226, 0.09381), (0.2628, 8.653, 0.1249), (0.3992, 3.471, 0.03863), (0.0, 8.653, 0.1249), (0.0, 4.281, 0.07062), (-1.841e-11, 5.226, 0.09383), (-1.236e-09, 3.469, 0.03851), (0.9193, 2.724, 0.1724), (0.8313, 3.448, 0.1994), (0.7715, 4.287, 0.2236), (0.7226, 5.089, 0.2358), (0.6539, 8.119, 0.2604), (0.3825, -7.237, 0.2025), (0.1931, -7.51, 0.2912), (7.451e-09, -7.516, 0.291), (0.2996, 2.183, 0.643), (7.451e-09, 2.187, 0.6431), (0.6051, -1.599, 0.3085), (0.9951, 2.033, 0.241), (7.451e-09, -1.574, 0.5067), (0.2584, -1.571, 0.5068), (0.279, 0.3062, 0.5749), (7.451e-09, 0.3075, 0.5749), (0.7507, 0.231, 0.3035), (0.5223, -3.478, 0.2781), (0.4486, -5.458, 0.2383), (7.451e-09, -5.423, 0.367), (7.451e-09, -3.454, 0.4384), (0.216, -5.43, 0.3667), (0.2377, -3.45, 0.4385), (0.2245, 4.903, 0.6841), (0.4097, -6.504, 0.2173), (7.451e-09, -6.469, 0.329), (0.2045, -6.477, 0.3287), (0.4857, -4.462, 0.2583), (7.451e-09, -4.438, 0.4027), (0.2269, -4.435, 0.4028), (7.451e-09, -2.514, 0.4725), (0.248, -2.511, 0.4727), (0.5572, -2.538, 0.297), (0.6719, -0.6808, 0.3096), (0.2687, -0.6322, 0.5408), (7.451e-09, -0.633, 0.5408), (0.2893, 1.245, 0.6089), (7.451e-09, 1.247, 0.609), (0.8629, 1.136, 0.273), (-1.326e-06, 3.588, 0.6642), (0.2608, 3.587, 0.6642), (-1.028e-06, 4.904, 0.6842), (0.2436, 4.212, 0.6737), (-1.192e-06, 4.212, 0.6737), (0.9193, 2.724, 0.3124), (0.8313, 3.448, 0.3938), (0.7715, 4.287, 0.4628), (0.7226, 5.089, 0.5055), (0.6539, 8.119, 0.5469), (0.2802, 2.885, 0.6536), (-6.594e-07, 2.887, 0.6537), (0.2324, 8.653, 0.7001), (2.384e-07, 8.653, 0.7001), (0.7087, -0.2617, 0.2442), (0.2865, -0.2614, 0.03631), (0.0, -0.2602, 0.03623), (0.2733, -0.2117, 0.5561), (7.451e-09, -0.2125, 0.556), (0.7082, -0.2615, 0.3068), (0.2744, -0.1131, 0.5597), (7.451e-09, -0.1139, 0.5596), (0.7174, -0.1635, 0.2416), (0.2941, -0.1631, 0.03327), (0.0, -0.1616, 0.03317), (0.7166, -0.1633, 0.3061)], [], [(1, 25, 19, 9), (4, 27, 26, 8), (5, 24, 28, 7), (7, 28, 27, 4), (8, 26, 25, 1), (0, 22, 23, 6), (24, 16, 29, 28), (22, 18, 17, 23), (27, 11, 12, 26), (26, 12, 15, 25), (28, 29, 11, 27), (23, 17, 16, 24), (104, 105, 14, 3), (13, 30, 34, 21), (105, 106, 31, 14), (20, 33, 30, 13), (14, 31, 33, 20), (25, 15, 32, 19), (35, 40, 41, 36), (38, 42, 40, 35), (21, 34, 42, 38), (14, 20, 10, 3), (35, 45, 44, 38), (48, 0, 6, 67), (10, 20, 13, 2), (61, 67, 6, 5), (39, 37, 36, 41), (6, 23, 24, 5), (49, 48, 67, 69), (107, 59, 57, 102), (74, 65, 60, 75), (72, 64, 61, 70), (65, 72, 70, 60), (56, 74, 75, 53), (53, 76, 77, 56), (51, 79, 81, 54), (57, 79, 80, 58), (80, 79, 51, 52), (49, 69, 68, 50), (84, 86, 85, 66), (93, 92, 83, 82), (86, 82, 83, 85), (67, 61, 64, 69), (62, 68, 69, 64), (102, 57, 58, 103), (63, 65, 74, 73), (71, 62, 64, 72), (81, 79, 57, 59), (77, 78, 55, 56), (55, 73, 74, 56), (71, 72, 65, 63), (45, 35, 36, 46), (47, 46, 36, 37), (70, 61, 5, 7), (60, 70, 7, 4), (75, 60, 4, 8), (53, 75, 8, 1), (76, 53, 1, 9), (101, 76, 9, 96), (81, 59, 3, 10), (10, 2, 54, 81), (48, 49, 22, 0), (22, 49, 50, 18), (87, 54, 2, 43), (88, 87, 43, 44), (89, 88, 44, 45), (90, 89, 45, 46), (90, 46, 47, 91), (52, 51, 92, 93), (51, 54, 87, 92), (83, 92, 87, 88), (85, 83, 88, 89), (66, 85, 89, 90), (94, 66, 90, 91), (84, 66, 94, 95), (47, 37, 94, 91), (39, 95, 94, 37), (77, 99, 100, 78), (76, 101, 99, 77), (19, 32, 98, 97), (9, 19, 97, 96), (59, 107, 104, 3), (104, 107, 102, 103, 106, 105), (96, 97, 98, 100, 99, 101)])
_uv = me_plane_000.uv_layers.new(name='UVMap')
_uv.uv.foreach_set('vector', [0.0, 0.0, 0.0, 0.0, 0.0, 0.0, 0.0, 0.0, 0.0, 0.0, 0.0, 0.0, 0.0, 0.0, 0.0, 0.0, 0.0, 0.0, 0.0, 0.0, 0.0, 0.0, 0.0, 0.0, 0.0, 0.0, 0.0, 0.0, 0.0, 0.0, 0.0, 0.0, 0.0, 0.0, 0.0, 0.0, 0.0, 0.0, 0.0, 0.0, 0.0, 0.0, 0.0, 0.0, 0.0, 0.0, 0.0, 0.0, 0.0, 0.0, 0.0, 0.0, 0.0, 0.0, 0.0, 0.0, 0.0, 0.0, 0.0, 0.0, 0.0, 0.0, 0.0, 0.0, 0.0, 0.0, 0.0, 0.0, 0.0, 0.0, 0.0, 0.0, 0.0, 0.0, 0.0, 0.0, 0.0, 0.0, 0.0, 0.0, 0.0, 0.0, 0.0, 0.0, 0.0, 0.0, 0.0, 0.0, 0.0, 0.0, 0.0, 0.0, 0.0, 0.0, 0.0, 0.0, 0.0, 0.0, 0.0, 0.0, 0.0, 0.0, 0.0, 0.0, 0.0, 0.0, 0.0, 0.0, 0.0, 0.0, 0.0, 0.0, 0.0, 0.0, 0.0, 0.0, 0.0, 0.0, 0.0, 0.0, 0.0, 0.0, 0.0, 0.0, 0.0, 0.0, 0.0, 0.0, 0.0, 0.0, 0.0, 0.0, 0.0, 0.0, 0.0, 0.0, 0.0, 0.0, 0.0, 0.0, 0.0, 0.0, 0.0, 0.0, 0.0, 0.0, 0.0, 0.0, 0.0, 0.0, 0.0, 0.0, 0.0, 0.0, 0.0, 0.0, 0.0, 0.0, 0.0, 0.0, 0.0, 0.0, 0.0, 0.0, 0.0, 0.0, 0.0, 0.0, 0.0, 0.0, 0.0, 0.0, 0.0, 0.0, 0.0, 0.0, 0.0, 0.0, 0.0, 0.0, 0.0, 0.0, 0.0, 0.0, 0.0, 0.0, 0.0, 0.0, 0.0, 0.0, 0.0, 0.0, 0.0, 0.0, 0.0, 0.0, 0.0, 0.0, 0.0, 0.0, 0.0, 0.0, 0.0, 0.0, 0.0, 0.0, 0.0, 0.0, 0.0, 0.0, 0.0, 0.0, 0.0, 0.0, 0.0, 0.0, 0.0, 0.0, 0.0, 0.0, 0.0, 0.0, 0.0, 0.0, 0.0, 0.0, 0.0, 0.0, 0.0, 0.0, 0.0, 0.0, 0.0, 0.0, 0.0, 0.0, 0.0, 0.0, 0.0, 0.0, 0.0, 0.0, 0.0, 0.0, 0.0, 0.0, 0.0, 0.0, 0.0, 0.0, 0.0, 0.0, 0.0, 0.0, 0.0, 0.0, 0.0, 0.0, 0.0, 0.0, 0.0, 0.0, 0.0, 0.0, 0.0, 0.0, 0.0, 0.0, 0.0, 0.0, 0.0, 0.0, 0.0, 0.0, 0.0, 0.0, 0.0, 0.0, 0.0, 0.0, 0.0, 0.0, 0.0, 0.0, 0.0, 0.0, 0.0, 0.0, 0.0, 0.0, 0.0, 0.0, 0.0, 0.0, 0.0, 0.0, 0.0, 0.0, 0.0, 0.0, 0.0, 0.0, 0.0, 0.0, 0.0, 0.0, 0.0, 0.0, 0.0, 0.0, 0.0, 0.0, 0.0, 0.0, 0.0, 0.0, 0.0, 0.0, 0.0, 0.0, 0.0, 0.0, 0.0, 0.0, 0.0, 0.0, 0.0, 0.0, 0.0, 0.0, 0.0, 0.0, 0.0, 0.0, 0.0, 0.0, 0.0, 0.0, 0.0, 0.0, 0.0, 0.0, 0.0, 0.0, 0.0, 0.0, 0.0, 0.0, 0.0, 0.0, 0.0, 0.0, 0.0, 0.0, 0.0, 0.0, 0.0, 0.0, 0.0, 0.0, 0.0, 0.0, 0.0, 0.0, 0.0, 0.0, 0.0, 0.0, 0.0, 0.0, 0.0, 0.0, 0.0, 0.0, 0.0, 0.0, 0.0, 0.0, 0.0, 0.0, 0.0, 0.0, 0.0, 0.0, 0.0, 0.0, 0.0, 0.0, 0.0, 0.0, 0.0, 0.0, 0.0, 0.0, 0.0, 0.0, 0.0, 0.0, 0.0, 0.0, 0.0, 0.0, 0.0, 0.0, 0.0, 0.0, 0.0, 0.0, 0.0, 0.0, 0.0, 0.0, 0.0, 0.0, 0.0, 0.0, 0.0, 0.0, 0.0, 0.0, 0.0, 0.0, 0.0, 0.0, 0.0, 0.0, 0.0, 0.0, 0.0, 0.0, 0.0, 0.0, 0.0, 0.0, 0.0, 0.0, 0.0, 0.0, 0.0, 0.0, 0.0, 0.0, 0.0, 0.0, 0.0, 0.0, 0.0, 0.0, 0.0, 0.0, 0.0, 0.0, 0.0, 0.0, 0.0, 0.0, 0.0, 0.0, 0.0, 0.0, 0.0, 0.0, 0.0, 0.0, 0.0, 0.0, 0.0, 0.0, 0.0, 0.0, 0.0, 0.0, 0.0, 0.0, 0.0, 0.0, 0.0, 0.0, 0.0, 0.0, 0.0, 0.0, 0.0, 0.0, 0.0, 0.0, 0.0, 0.0, 0.0, 0.0, 0.0, 0.0, 0.0, 0.0, 0.0, 0.0, 0.0, 0.0, 0.0, 0.0, 0.0, 0.0, 0.0, 0.0, 0.0, 0.0, 0.0, 0.0, 0.0, 0.0, 0.0, 0.0, 0.0, 0.0, 0.0, 0.0, 0.0, 0.0, 0.0, 0.0, 0.0, 0.0, 0.0, 0.0, 0.0, 0.0, 0.0, 0.0, 0.0, 0.0, 0.0, 0.0, 0.0, 0.0, 0.0, 0.0, 0.0, 0.0, 0.0, 0.0, 0.0, 0.0, 0.0, 0.0, 0.0, 0.0, 0.0, 0.0, 0.0, 0.0, 0.0, 0.0, 0.0, 0.0, 0.0, 0.0, 0.0, 0.0, 0.0, 0.0, 0.0, 0.0, 0.0, 0.0, 0.0, 0.0, 0.0, 0.0, 0.0, 0.0, 0.0, 0.0, 0.0, 0.0, 0.0, 0.0, 0.0, 0.0, 0.0, 0.0, 0.0, 0.0, 0.0, 0.0, 0.0, 0.0, 0.0, 0.0, 0.0, 0.0, 0.0, 0.0, 0.0, 0.0, 0.0, 0.0, 0.0, 0.0, 0.0, 0.0, 0.0, 0.0, 0.0, 0.0, 0.0, 0.0, 0.0, 0.0, 0.0, 0.0, 0.0, 0.0, 0.0, 0.0, 0.0, 0.0, 0.0, 0.0, 0.0, 0.0, 0.0, 0.0, 0.0, 0.0, 0.0, 0.0, 0.0, 0.0, 0.0, 0.0, 0.0, 0.0, 0.0, 0.0, 0.0, 0.0, 0.0, 0.0, 0.0, 0.0, 0.0, 0.0, 0.0, 0.0, 0.0, 0.0, 0.0, 0.0, 0.0, 0.0, 0.0, 0.0, 0.0, 0.0, 0.0, 0.0, 0.0, 0.0, 0.0, 0.0, 0.0, 0.0, 0.0, 0.0, 0.0, 0.0, 0.0, 0.0, 0.0, 0.0, 0.0, 0.0, 0.0, 0.0, 0.0, 0.0, 0.0, 0.0, 0.0, 0.0])
me_plane_000.materials.append(mat_hull)
me_plane_000.materials.append(mat_adamantine_armor)
me_plane_000.materials.append(mat_white_paint)
me_plane_000.materials.append(mat_heat_paint)
me_plane_000.materials.append(mat_phase)
me_plane_000.use_remesh_preserve_volume = False
me_plane_000.use_remesh_preserve_attributes = False
me_plane_000.use_mirror_vertex_groups = False
me_plane_000.update()
me_plane_006 = bpy.data.meshes.new('Plane.006')
me_plane_006.from_pydata([(0.4969, 0.6869, 1.435), (0.6957, 0.8857, 1.435), (0.4969, 3.684, 1.435), (0.6957, 3.485, 1.435), (-0.4969, 0.6869, 1.435), (-0.6957, 0.8857, 1.435), (-0.6957, 3.485, 1.435), (-0.4969, 3.684, 1.435)], [], [(3, 2, 7, 6, 5, 4, 0, 1)])
_uv = me_plane_006.uv_layers.new(name='UVMap')
_uv.uv.foreach_set('vector', [0.0, 0.0, 0.0, 0.0, 0.0, 0.0, 0.0, 0.0, 0.0, 0.0, 0.0, 0.0, 0.0, 0.0, 0.0, 0.0])
me_plane_006.materials.append(mat_adamantine_armor)
me_plane_006.materials.append(mat_white_paint)
me_plane_006.materials.append(mat_heat_paint)
me_plane_006.materials.append(mat_phase)
me_plane_006.use_remesh_preserve_volume = False
me_plane_006.use_remesh_preserve_attributes = False
me_plane_006.use_mirror_vertex_groups = False
me_plane_006.update()
me_circle_001 = bpy.data.meshes.new('Circle.001')
me_circle_001.from_pydata([(0.03218, -11.4, -0.1052), (0.1057, -11.21, -0.1052), (0.09541, -3.384, -0.1052), (0.2881, -3.797, -0.1052), (0.4549, -11.78, -0.1052), (0.4686, -11.53, -0.1052), (1.276, -2.378, -0.1052), (1.114, -3.094, -0.1052), (0.2332, -2.807, -0.1052), (1.452, -1.483, -0.1052), (0.1937, -2.2, -0.1052), (1.652, -0.6162, -0.1052), (0.03535, -2.738, -0.1052), (0.03535, -2.2, -0.1052), (0.1166, -2.807, -0.1052), (0.0, -2.738, -0.1052), (0.0, -2.2, -0.1052)], [], [(1, 3, 7, 6, 2, 0, 4, 5), (8, 9, 11, 10), (8, 10, 13, 12, 14), (12, 13, 16, 15)])
_uv = me_circle_001.uv_layers.new(name='UVMap')
_uv.uv.foreach_set('vector', [0.4384, 0.007801, 1.0, 1.0, 1.0, 1.0, 0.0, 1.0, -0.1136, 0.9919, -0.05775, 0.003527, -0.022, 0.001344, 0.8847, -0.01806, 0.0, 0.0, 0.0, 0.0, 0.0, 0.0, 0.0, 0.0, 0.0, 0.0, 0.0, 0.0, 0.0, 0.0, 0.0, 0.0, 0.0, 0.0, 0.0, 0.0, 0.0, 0.0, 0.0, 0.0, 0.0, 0.0])
me_circle_001.use_remesh_preserve_volume = False
me_circle_001.use_remesh_preserve_attributes = False
me_circle_001.use_mirror_vertex_groups = False
me_circle_001.update()
me_circle_003 = bpy.data.meshes.new('Circle.003')
me_circle_003.from_pydata([(0.0, -0.9034, 0.0), (-0.1058, -0.9138, 0.0), (-0.2075, -0.9447, 0.0), (-0.3012, -0.9948, 0.0), (-0.3834, -1.062, 0.0), (-0.4508, -1.144, 0.0), (-0.5009, -1.238, 0.0), (-0.5318, -1.34, 0.0), (-0.5422, -1.446, 0.0), (-0.5318, -1.551, 0.0), (-0.5009, -1.653, 0.0), (-0.4508, -1.747, 0.0), (-0.3834, -1.829, 0.0), (-0.3012, -1.896, 0.0), (-0.2075, -1.946, 0.0), (-0.1058, -1.977, 0.0), (1.767e-07, -1.988, 0.0), (0.1058, -1.977, 0.0), (0.2075, -1.946, 0.0), (0.3012, -1.896, 0.0), (0.3834, -1.829, 0.0), (0.4508, -1.747, 0.0), (0.5009, -1.653, 0.0), (0.5318, -1.551, 0.0), (0.5422, -1.446, 0.0), (0.5318, -1.34, 0.0), (0.5009, -1.238, 0.0), (0.4508, -1.144, 0.0), (0.3834, -1.062, 0.0), (0.3012, -0.9948, 0.0), (0.2075, -0.9447, 0.0), (0.1058, -0.9138, 0.0)], [], [(1, 2, 3, 4, 5, 6, 7, 8, 9, 10, 11, 12, 13, 14, 15, 16, 17, 18, 19, 20, 21, 22, 23, 24, 25, 26, 27, 28, 29, 30, 31, 0)])
_uv = me_circle_003.uv_layers.new(name='UVMap')
_uv.uv.foreach_set('vector', [0.0, 0.0, 0.0, 0.0, 0.0, 0.0, 0.0, 0.0, 0.0, 0.0, 0.0, 0.0, 0.0, 0.0, 0.0, 0.0, 0.0, 0.0, 0.0, 0.0, 0.0, 0.0, 0.0, 0.0, 0.0, 0.0, 0.0, 0.0, 0.0, 0.0, 0.0, 0.0, 0.0, 0.0, 0.0, 0.0, 0.0, 0.0, 0.0, 0.0, 0.0, 0.0, 0.0, 0.0, 0.0, 0.0, 0.0, 0.0, 0.0, 0.0, 0.0, 0.0, 0.0, 0.0, 0.0, 0.0, 0.0, 0.0, 0.0, 0.0, 0.0, 0.0, 0.0, 0.0])
me_circle_003.use_remesh_preserve_volume = False
me_circle_003.use_remesh_preserve_attributes = False
me_circle_003.use_mirror_vertex_groups = False
me_circle_003.update()
me_plane = bpy.data.meshes.new('Plane')
me_plane.from_pydata([(-0.4782, 1.983, -0.6395), (-0.6331, 2.138, -0.6395), (0.6331, 2.138, -0.6395), (0.4782, 1.983, -0.6395), (-0.4782, 3.983, -0.6395), (-0.6331, 3.828, -0.6395), (0.4782, 3.983, -0.6395), (0.6331, 3.828, -0.6395)], [], [(1, 5, 4, 6, 7, 2, 3, 0)])
_uv = me_plane.uv_layers.new(name='UVMap')
_uv.uv.foreach_set('vector', [0.0, 0.07747, 0.0, 0.9225, 0.1224, 1.0, 0.8776, 1.0, 1.0, 0.9225, 1.0, 0.07747, 0.8776, 0.0, 0.1224, 0.0])
me_plane.use_remesh_preserve_volume = False
me_plane.use_remesh_preserve_attributes = False
me_plane.use_mirror_vertex_groups = False
me_plane.update()
me_circle = bpy.data.meshes.new('Circle')
me_circle.from_pydata([(0.0, 0.2506, 1.202e-09), (-0.04795, 0.2458, 1.202e-09), (-0.09405, 0.2319, 1.202e-09), (-0.1365, 0.2091, 1.202e-09), (-0.1738, 0.1786, 1.202e-09), (-0.2043, 0.1413, 1.202e-09), (-0.2271, 0.09885, 1.202e-09), (-0.241, 0.05274, 1.202e-09), (-0.2458, 0.004799, 1.202e-09), (-0.241, -0.04315, 1.202e-09), (-0.2271, -0.08925, 1.202e-09), (-0.2043, -0.1317, 1.202e-09), (-0.1738, -0.169, 1.202e-09), (-0.1365, -0.1995, 1.202e-09), (-0.09405, -0.2223, 1.202e-09), (-0.04795, -0.2362, 1.202e-09), (8.008e-08, -0.241, 1.202e-09), (0.04795, -0.2362, 1.202e-09), (0.09405, -0.2223, 1.202e-09), (0.1365, -0.1995, 1.202e-09), (0.1738, -0.169, 1.202e-09), (0.2043, -0.1317, 1.202e-09), (0.2271, -0.08925, 1.202e-09), (0.241, -0.04315, 1.202e-09), (0.2458, 0.004799, 1.202e-09), (0.241, 0.05274, 1.202e-09), (0.2271, 0.09885, 1.202e-09), (0.2043, 0.1413, 1.202e-09), (0.1738, 0.1786, 1.202e-09), (0.1365, 0.2091, 1.202e-09), (0.09405, 0.2319, 1.202e-09), (0.04794, 0.2458, 1.202e-09)], [(1, 0), (2, 1), (3, 2), (4, 3), (5, 4), (6, 5), (7, 6), (8, 7), (9, 8), (10, 9), (11, 10), (12, 11), (13, 12), (14, 13), (15, 14), (16, 15), (17, 16), (18, 17), (19, 18), (20, 19), (21, 20), (22, 21), (23, 22), (24, 23), (25, 24), (26, 25), (27, 26), (28, 27), (29, 28), (30, 29), (31, 30), (0, 31)], [])
_uv = me_circle.uv_layers.new(name='UVMap')
_uv.uv.foreach_set('vector', [])
me_circle.use_remesh_preserve_volume = False
me_circle.use_remesh_preserve_attributes = False
me_circle.use_mirror_vertex_groups = False
me_circle.update()
me_cube_002 = bpy.data.meshes.new('Cube.002')
me_cube_002.from_pydata([(0.444, 6.287, 0.3525), (0.0, 4.431, 0.1083), (0.0, 8.491, 0.3026), (0.0, -7.438, 0.2945), (0.8277, 6.705, 0.4774), (0.6035, 6.978, 0.5591), (0.6339, 2.125, 0.4505), (0.4908, -0.4163, 0.4238), (0.2543, 4.422, 0.1083), (0.2897, 8.491, 0.3026), (0.3582, 7.168, 0.2395), (0.6046, 7.255, 0.5602), (0.5799, 7.626, 0.571), (0.4441, 8.655, 0.5161), (0.0, -0.6315, 0.1083), (0.08639, -7.336, 0.2343), (0.05968, -7.391, 0.267), (0.0, -7.391, 0.267), (0.08639, -7.121, 0.1083), (0.2407, -7.121, 0.1083), (0.1941, -7.423, 0.2944), (0.3333, -7.222, 0.229), (0.1803, -7.437, 0.2939), (0.2875, -7.225, 0.1694), (0.2415, -6.48, 0.1083), (0.08639, -6.469, 0.1083), (0.3501, -6.497, 0.2498), (0.3744, -5.448, 0.2798), (0.08639, -5.431, 0.1083), (0.2427, -5.431, 0.1083), (0.08639, -4.435, 0.1083), (0.3973, -4.455, 0.3082), (0.2439, -4.439, 0.1083), (0.245, -3.449, 0.1083), (0.4202, -3.466, 0.3365), (0.08639, -3.449, 0.1083), (0.2461, -2.512, 0.1083), (0.442, -2.526, 0.3634), (0.08639, -2.512, 0.1083), (0.08639, -1.567, 0.1083), (0.4638, -1.585, 0.3903), (0.2473, -1.565, 0.1083), (0.4852, -0.6583, 0.4168), (0.2484, -0.6316, 0.1083), (0.486, 0.2727, 0.4164), (0.0, 0.3087, 0.1083), (0.2495, 0.3087, 0.1083), (0.4795, 1.213, 0.4064), (0.5816, 1.195, 0.4408), (0.2506, 1.252, 0.1083), (0.0, 1.249, 0.1083), (0.2517, 2.198, 0.1083), (0.4729, 2.156, 0.3964), (0.0, 2.19, 0.1083), (0.4663, 3.093, 0.3865), (0.2528, 3.144, 0.1083), (0.6844, 3.021, 0.46), (0.0, 3.141, 0.1083), (0.0, 4.976, 0.1344), (0.4535, 4.931, 0.3669), (0.7828, 4.816, 0.478), (0.2753, 4.975, 0.1348), (0.0, 7.153, 0.2386), (0.0, 5.956, 0.1813), (0.3121, 5.95, 0.1813), (0.8075, 5.792, 0.4782), (0.4466, 5.907, 0.3565), (0.5294, 0.2689, 0.431), (0.2775, -4.442, 0.1521), (0.2752, -5.435, 0.1507), (0.2906, 1.245, 0.1604), (0.3162, 4.965, 0.1881), (0.2728, -6.485, 0.1492), (0.2863, -0.6358, 0.1577), (0.2841, -1.569, 0.1563), (0.2949, 3.133, 0.1632), (0.2819, -2.515, 0.155), (0.4075, 7.185, 0.3036), (0.3563, 5.94, 0.2388), (0.2798, -3.452, 0.1536), (0.2928, 2.19, 0.1618), (0.2884, 0.3028, 0.1591), (0.2981, 4.526, 0.1652), (0.4599, 4.014, 0.3767), (0.7361, 3.942, 0.4697), (0.0, 4.063, 0.1083), (0.297, 4.055, 0.1645), (0.2539, 4.065, 0.1083), (0.08639, -1.1, 0.1083), (0.0, -1.1, 0.1083), (0.4771, 1.544, 0.4029), (0.2922, 1.93, 0.1614), (0.5976, 1.479, 0.4437), (0.2936, 2.544, 0.1623), (0.5108, 2.148, 0.4092), (0.6315, 2.083, 0.4501), (0.4728, 2.169, 0.3963), (0.6651, 2.678, 0.4564), (0.3552, 3.119, 0.2417), (0.4683, 2.815, 0.3894), (0.2953, 3.28, 0.1634), (0.4632, 3.538, 0.3817), (0.7039, 3.369, 0.4636), (0.2969, 3.988, 0.1644), (0.2414, -6.528, 0.1083), (0.3461, -6.669, 0.2448), (0.2417, -6.275, 0.1083), (0.2732, -6.315, 0.1494), (0.352, -6.416, 0.2521), (0.3793, 6.501, 0.268)], [], [(1, 8, 61, 58), (7, 67, 44), (5, 11, 77, 109, 0), (10, 77, 11, 12, 13, 9), (22, 20, 21, 23), (23, 19, 18, 15, 16, 17, 3, 22), (19, 104, 24, 25, 18), (26, 72, 24, 104, 105), (25, 24, 106, 29, 28), (27, 69, 107, 108), (28, 29, 32, 30), (30, 32, 33, 35), (31, 68, 69, 27), (35, 33, 36, 38), (34, 79, 68, 31), (37, 76, 79, 34), (38, 36, 41, 39), (40, 74, 76, 37), (43, 46, 45, 14), (42, 73, 74, 40), (44, 81, 73, 42, 7), (45, 46, 49, 50), (47, 48, 92, 90), (47, 70, 81, 44), (50, 49, 51, 53), (52, 80, 91, 90), (53, 51, 55, 57), (52, 94, 96), (57, 55, 87, 85), (83, 84, 60, 59), (54, 98, 99), (59, 71, 82, 86, 83), (58, 61, 64, 63), (59, 60, 65, 66), (62, 10, 9, 2), (66, 78, 71, 59), (63, 64, 10, 62), (66, 65, 4, 0), (44, 67, 48, 47), (79, 76, 36, 33), (76, 74, 41, 36), (73, 81, 46, 43), (80, 93, 75, 55, 51), (78, 109, 77, 10, 64), (69, 68, 32, 29), (68, 79, 33, 32), (74, 73, 43, 41), (81, 70, 49, 46), (70, 91, 80, 51, 49), (87, 86, 82, 71, 61, 8), (71, 78, 64, 61), (72, 107, 106, 24), (54, 56, 102, 101), (83, 86, 103, 101), (85, 87, 8, 1), (100, 103, 86, 87, 55, 75), (43, 14, 89, 88, 39, 41), (90, 91, 70, 47), (90, 92, 95, 94, 52), (96, 93, 80, 52), (96, 94, 6, 97, 99), (94, 95, 6), (98, 100, 75), (99, 97, 56, 54), (99, 98, 75, 93, 96), (101, 103, 100, 98, 54), (101, 102, 84, 83), (105, 104, 19, 23, 21), (108, 107, 72, 26), (106, 107, 69, 29), (0, 109, 78, 66)])
me_cube_002.polygons.foreach_set('material_index', [1, 2, 1, 1, 1, 1, 1, 3, 1, 0, 1, 1, 0, 1, 0, 0, 1, 0, 1, 0, 2, 1, 0, 0, 1, 3, 1, 0, 1, 0, 3, 0, 1, 0, 1, 0, 1, 1, 0, 1, 1, 1, 1, 1, 1, 1, 1, 1, 1, 1, 1, 3, 3, 0, 1, 1, 1, 0, 3, 3, 0, 0, 0, 3, 0, 3, 0, 1, 3, 1, 0])
_k = set([(6, 94), (10, 62), (10, 77), (11, 77), (14, 43), (24, 25), (24, 72), (26, 72), (27, 69), (28, 29), (29, 69), (30, 32), (31, 68), (32, 68), (33, 35), (33, 79), (34, 79), (36, 38), (36, 76), (37, 76), (39, 41), (40, 74), (41, 74), (42, 73), (43, 73), (44, 67), (44, 81), (45, 46), (46, 81), (47, 48), (47, 70), (49, 50), (49, 70), (51, 53), (51, 80), (52, 80), (52, 94), (54, 56), (54, 98), (55, 57), (55, 75), (58, 61), (59, 60), (59, 71), (61, 71), (63, 64), (64, 78), (65, 66), (66, 78), (75, 98), (83, 84), (83, 86), (85, 87), (86, 87)])
me_cube_002.attributes.new('sharp_edge', 'BOOLEAN', 'EDGE').data.foreach_set('value', [ (min(e.vertices), max(e.vertices)) in _k for e in me_cube_002.edges])
_uv = me_cube_002.uv_layers.new(name='UVMap')
_uv.uv.foreach_set('vector', [0.0, 0.0, 0.0, 0.0, 0.0, 0.0, 0.0, 0.0, 0.0, 0.0, 0.0, 0.0, 0.0, 0.0, 0.0, 0.0, 0.0, 0.0, 0.0, 0.0, 0.0, 0.0, 0.0, 0.0, 0.0, 0.0, 0.0, 0.0, 0.0, 0.0, 0.0, 0.0, 0.0, 0.0, 0.0, 0.0, 0.0, 0.0, 0.0, 0.0, 0.0, 0.0, 0.0, 0.0, 0.6444, 0.6839, 0.621, 0.7443, 0.5439, 0.7443, 0.5439, 0.6198, 0.5305, 0.5874, 0.4955, 0.5874, 0.4955, 0.5604, 0.5908, 0.5608, 0.0, 0.0, 0.0, 0.0, 0.0, 0.0, 0.0, 0.0, 0.0, 0.0, 0.0, 0.0, 0.0, 0.0, 0.0, 0.0, 0.0, 0.0, 0.0, 0.0, 0.0, 0.0, 0.0, 0.0, 0.0, 0.0, 0.0, 0.0, 0.0, 0.0, 0.0, 0.0, 0.0, 0.0, 0.0, 0.0, 0.0, 0.0, 0.0, 0.0, 0.0, 0.0, 0.0, 0.0, 0.0, 0.0, 0.0, 0.0, 0.0, 0.0, 0.0, 0.0, 0.0, 0.0, 0.0, 0.0, 0.0, 0.0, 0.0, 0.0, 0.0, 0.0, 0.0, 0.0, 0.0, 0.0, 0.0, 0.0, 0.0, 0.0, 0.0, 0.0, 0.0, 0.0, 0.0, 0.0, 0.0, 0.0, 0.0, 0.0, 0.0, 0.0, 0.0, 0.0, 0.0, 0.0, 0.0, 0.0, 0.0, 0.0, 0.0, 0.0, 0.0, 0.0, 0.0, 0.0, 0.0, 0.0, 0.0, 0.0, 0.0, 0.0, 0.0, 0.0, 0.0, 0.0, 0.0, 0.0, 0.0, 0.0, 0.0, 0.0, 0.0, 0.0, 0.0, 0.0, 0.0, 0.0, 0.0, 0.0, 0.0, 0.0, 0.0, 0.0, 0.0, 0.0, 0.0, 0.0, 0.0, 0.0, 0.0, 0.0, 0.0, 0.0, 0.0, 0.0, 0.0, 0.0, 0.0, 0.0, 0.0, 0.0, 0.0, 0.0, 0.0, 0.0, 0.0, 0.0, 0.0, 0.0, 0.0, 0.0, 0.0, 0.0, 0.0, 0.0, 0.0, 0.0, 0.0, 0.0, 0.0, 0.0, 0.0, 0.0, 0.0, 0.0, 0.0, 0.0, 0.0, 0.0, 0.0, 0.0, 0.0, 0.0, 0.0, 0.0, 0.0, 0.0, 0.0, 0.0, 0.0, 0.0, 0.0, 0.0, 0.0, 0.0, 0.0, 0.0, 0.0, 0.0, 0.0, 0.0, 0.0, 0.0, 0.0, 0.0, 0.0, 0.0, 0.0, 0.0, 0.0, 0.0, 0.0, 0.0, 0.0, 0.0, 0.0, 0.0, 0.0, 0.0, 0.0, 0.0, 0.0, 0.0, 0.0, 0.0, 0.0, 0.0, 0.0, 0.0, 0.0, 0.0, 0.0, 0.0, 0.0, 0.0, 0.0, 0.0, 0.0, 0.0, 0.0, 0.0, 0.0, 0.0, 0.0, 0.0, 0.0, 0.0, 0.0, 0.0, 0.0, 0.0, 0.0, 0.0, 0.0, 0.0, 0.0, 0.0, 0.0, 0.0, 0.0, 0.0, 0.0, 0.0, 0.0, 0.0, 0.0, 0.0, 0.0, 0.0, 0.0, 0.0, 0.0, 0.0, 0.0, 0.0, 0.0, 0.0, 0.0, 0.0, 0.0, 0.0, 0.0, 0.0, 0.0, 0.0, 0.0, 0.0, 0.0, 0.0, 0.0, 0.0, 0.0, 0.0, 0.0, 0.0, 0.0, 0.0, 0.0, 0.0, 0.0, 0.0, 0.0, 0.0, 0.0, 0.0, 0.0, 0.0, 0.0, 0.0, 0.0, 0.0, 0.0, 0.0, 0.0, 0.0, 0.0, 0.0, 0.0, 0.0, 0.0, 0.0, 0.0, 0.0, 0.0, 0.0, 0.0, 0.0, 0.0, 0.0, 0.0, 0.0, 0.0, 0.0, 0.0, 0.0, 0.0, 0.0, 0.0, 0.0, 0.0, 0.0, 0.0, 0.0, 0.0, 0.0, 0.0, 0.0, 0.0, 0.0, 0.0, 0.0, 0.0, 0.0, 0.0, 0.0, 0.0, 0.0, 0.0, 0.0, 0.0, 0.0, 0.0, 0.0, 0.0, 0.0, 0.0, 0.0, 0.0, 0.0, 0.0, 0.0, 0.0, 0.0, 0.0, 0.0, 0.0, 0.0, 0.0, 0.0, 0.0, 0.0, 0.0, 0.0, 0.0, 0.0, 0.0, 0.0, 0.0, 0.0, 0.0, 0.0, 0.0, 0.0, 0.0, 0.0, 0.0, 0.0, 0.0, 0.0, 0.0, 0.0, 0.0, 0.0, 0.0, 0.0, 0.0, 0.0, 0.0, 0.0, 0.0, 0.0, 0.0, 0.0, 0.0, 0.0, 0.0, 0.0, 0.0, 0.0, 0.0, 0.0, 0.0, 0.0, 0.0, 0.0, 0.0, 0.0, 0.0, 0.0, 0.0, 0.0, 0.0, 0.0, 0.0, 0.0, 0.0, 0.0, 0.0, 0.0, 0.0, 0.0, 0.0, 0.0, 0.0, 0.0, 0.0, 0.0, 0.0, 0.0, 0.0, 0.0, 0.0, 0.0, 0.0, 0.0, 0.0, 0.0, 0.0, 0.0, 0.0, 0.0, 0.0, 0.0, 0.0, 0.0, 0.0, 0.0, 0.0, 0.0, 0.0, 0.0, 0.0, 0.0, 0.0, 0.0, 0.0, 0.0, 0.0, 0.0, 0.0, 0.0, 0.0, 0.0, 0.0, 0.0, 0.0, 0.0, 0.0, 0.0, 0.0, 0.0, 0.0, 0.0, 0.0, 0.0, 0.0, 0.0, 0.0, 0.0, 0.0, 0.0, 0.0, 0.0, 0.0, 0.0, 0.0, 0.0, 0.0, 0.0, 0.0, 0.0, 0.0, 0.0, 0.0, 0.0, 0.0, 0.0, 0.0, 0.0, 0.0, 0.0, 0.0, 0.0, 0.0, 0.0, 0.0, 0.0, 0.0, 0.0, 0.0, 0.0, 0.0, 0.0, 0.0, 0.0, 0.0, 0.0, 0.0, 0.0, 0.0, 0.0, 0.0, 0.0, 0.0, 0.0, 0.0, 0.0, 0.0, 0.0, 0.0, 0.0, 0.0, 0.0, 0.0, 0.0, 0.0, 0.0, 0.0, 0.0])
me_cube_002.materials.append(mat_adamantine_armor)
me_cube_002.materials.append(mat_heat_paint)
me_cube_002.materials.append(mat_phase)
me_cube_002.materials.append(mat_white_paint)
me_cube_002.use_remesh_preserve_volume = False
me_cube_002.use_remesh_preserve_attributes = False
me_cube_002.use_mirror_vertex_groups = False
me_cube_002.update()
me_cube_001 = bpy.data.meshes.new('Cube.001')
me_cube_001.from_pydata([(0.05968, -1.1, 0.267), (0.08639, -1.1, 0.2343), (0.444, 6.287, 0.3525), (0.2996, 2.183, 0.643), (0.0, 2.187, 0.6431), (0.0, 4.431, 0.1083), (0.0, 8.491, 0.3026), (0.0, 8.744, 0.6328), (0.0, -7.438, 0.2945), (0.7905, 4.944, 0.4815), (0.1528, 7.497, 0.7234), (0.0, 7.461, 0.7228), (0.8277, 6.705, 0.4774), (0.6035, 6.978, 0.5591), (0.7963, 5.095, 0.4802), (0.7855, 4.816, 0.4789), (0.6339, 2.125, 0.4505), (0.4908, -0.4163, 0.4238), (0.2543, 4.422, 0.1083), (0.2897, 8.491, 0.3026), (0.3582, 7.168, 0.2395), (0.6046, 7.255, 0.5602), (0.5799, 7.626, 0.571), (0.4441, 8.655, 0.5161), (0.2826, 8.744, 0.6328), (0.3291, 8.308, 0.6645), (0.0, -1.1, 0.267), (0.08639, -1.1, 0.1083), (0.0, -1.1, 0.1083), (0.08639, -7.336, 0.2343), (0.05968, -7.391, 0.267), (0.0, -7.391, 0.267), (0.08639, -7.121, 0.1083), (0.2407, -7.121, 0.1083), (0.1941, -7.423, 0.2944), (0.3333, -7.222, 0.229), (0.1803, -7.437, 0.2939), (0.2875, -7.225, 0.1694)], [], [(2, 13, 12), (16, 3, 34, 35, 17), (6, 7, 24, 23, 19), (5, 6, 19, 20, 18), (7, 11, 10, 25, 24), (9, 3, 16, 15), (17, 2, 12, 14, 15, 16), (15, 14, 9), (13, 2, 17, 35, 37, 33, 18, 20, 21), (14, 12, 13, 21, 22, 25, 10, 3, 9), (20, 19, 23, 22, 21), (23, 24, 25, 22), (27, 1, 0, 26, 28), (26, 0, 30, 31), (29, 30, 0, 1), (32, 29, 1, 27), (36, 37, 35, 34), (37, 36, 8, 31, 30, 29, 32, 33), (33, 32, 27, 28, 5, 18), (4, 3, 10, 11), (8, 36, 34, 3, 4)])
_uv = me_cube_001.uv_layers.new(name='UVMap')
_uv.uv.foreach_set('vector', [0.7504, 0.6771, 0.7356, 0.6571, 0.7149, 0.6709, 0.0, 0.0, 0.0, 0.0, 0.0, 0.0, 0.0, 0.0, 0.0, 0.0, 0.0, 0.0, 0.0, 0.0, 0.0, 0.0, 0.0, 0.0, 0.0, 0.0, 0.0, 0.0, 0.0, 0.0, 0.0, 0.0, 0.0, 0.0, 0.0, 0.0, 0.0, 0.0, 0.0, 0.0, 0.0, 0.0, 0.0, 0.0, 0.0, 0.0, 0.0, 0.0, 0.0, 0.0, 0.0, 0.0, 0.0, 0.0, 0.0, 0.0, 0.0, 0.0, 0.0, 0.0, 0.0, 0.0, 0.0, 0.0, 0.0, 0.0, 0.0, 0.0, 0.0, 0.0, 0.0, 0.0, 0.0, 0.0, 0.0, 0.0, 0.0, 0.0, 0.0, 0.0, 0.0, 0.0, 0.0, 0.0, 0.0, 0.0, 0.0, 0.0, 0.0, 0.0, 0.0, 0.0, 0.0, 0.0, 0.0, 0.0, 0.0, 0.0, 0.0, 0.0, 0.0, 0.0, 0.0, 0.0, 0.0, 0.0, 0.0, 0.0, 0.0, 0.0, 0.0, 0.0, 0.0, 0.0, 0.0, 0.0, 0.0, 0.0, 0.0, 0.0, 0.0, 0.0, 0.0, 0.0, 0.0, 0.0, 0.5293, 0.25, 0.4282, 0.25, 0.402, 0.25, 0.402, 0.25, 0.5293, 0.25, 0.402, 0.25, 0.402, 0.25, 0.402, 0.25, 0.402, 0.25, 0.4282, 0.25, 0.402, 0.25, 0.402, 0.25, 0.4282, 0.25, 0.5293, 0.25, 0.4282, 0.25, 0.4282, 0.25, 0.5293, 0.25, 0.0, 0.0, 0.0, 0.0, 0.0, 0.0, 0.0, 0.0, 0.6444, 0.6839, 0.5908, 0.5608, 0.4955, 0.5604, 0.4955, 0.5874, 0.5305, 0.5874, 0.5439, 0.6198, 0.5439, 0.7443, 0.621, 0.7443, 0.0, 0.0, 0.0, 0.0, 0.0, 0.0, 0.0, 0.0, 0.0, 0.0, 0.0, 0.0, 0.0, 0.0, 0.0, 0.0, 0.0, 0.0, 0.0, 0.0, 0.0, 0.0, 0.0, 0.0, 0.0, 0.0, 0.0, 0.0, 0.0, 0.0])
me_cube_001.materials.append(mat_hull)
me_cube_001.use_remesh_preserve_volume = False
me_cube_001.use_remesh_preserve_attributes = False
me_cube_001.use_mirror_vertex_groups = False
me_cube_001.update()
me_cube_000 = bpy.data.meshes.new('Cube.000')
me_cube_000.from_pydata([(0.05968, -1.1, 0.267), (0.08639, -1.1, 0.2343), (0.2543, 4.422, -0.1063), (0.2996, 2.183, 0.643), (0.0, 2.187, 0.6431), (0.0, 4.431, -0.1063), (0.0, 8.491, 0.3026), (0.0, 8.744, 0.6328), (0.0, -7.438, 0.2945), (0.7539, 4.738, 0.4935), (0.1528, 7.497, 0.7234), (0.0, 7.461, 0.7228), (1.038, 6.361, 0.4003), (0.6035, 6.978, 0.5591), (1.508, 4.125, 0.03866), (0.7252, -0.3714, 0.2927), (0.6817, -0.6885, 0.3039), (0.3161, 6.054, 0.1862), (0.2897, 8.491, 0.3026), (0.3582, 7.168, 0.2395), (0.6046, 7.255, 0.5602), (0.5799, 7.626, 0.571), (0.4441, 8.655, 0.5161), (0.2826, 8.744, 0.6328), (0.3291, 8.308, 0.6645), (0.0, -1.1, 0.267), (0.08639, -1.1, 0.007339), (0.0, -1.1, 0.007339), (0.08639, -7.336, 0.2343), (0.05968, -7.391, 0.267), (0.0, -7.391, 0.267), (0.08639, -7.121, 0.1083), (0.1715, -7.121, 0.1083), (0.1941, -7.423, 0.2944), (0.3866, -7.127, 0.2047), (0.1803, -7.437, 0.2939), (0.2557, -7.258, 0.215), (0.2483, -0.6669, 0.007339)], [], [(17, 13, 12), (15, 3, 33, 34, 16), (6, 7, 23, 22, 18), (5, 6, 18, 19, 2), (7, 11, 10, 24, 23), (9, 3, 15, 14), (13, 17, 19, 20), (9, 12, 13, 20, 21, 24, 10, 3), (19, 18, 22, 21, 20), (22, 23, 24, 21), (26, 1, 0, 25, 27), (25, 0, 29, 30), (28, 29, 0, 1), (31, 28, 1, 26), (35, 36, 34, 33), (36, 35, 8, 30, 29, 28, 31, 32), (32, 31, 26, 27, 5, 2, 37), (4, 3, 10, 11), (8, 35, 33, 3, 4), (9, 2, 12), (14, 2, 9), (14, 37, 2), (37, 15, 16), (12, 2, 17), (19, 17, 2), (34, 36, 32), (37, 14, 15), (34, 32, 37, 16)])
_uv = me_cube_000.uv_layers.new(name='UVMap')
_uv.uv.foreach_set('vector', [0.7582, 0.6844, 0.7356, 0.6571, 0.7149, 0.6709, 0.0, 0.0, 0.0, 0.0, 0.0, 0.0, 0.0, 0.0, 0.0, 0.0, 0.0, 0.0, 0.0, 0.0, 0.0, 0.0, 0.0, 0.0, 0.0, 0.0, 0.0, 0.0, 0.0, 0.0, 0.0, 0.0, 0.0, 0.0, 0.0, 0.0, 0.0, 0.0, 0.0, 0.0, 0.0, 0.0, 0.0, 0.0, 0.0, 0.0, 0.0, 0.0, 0.0, 0.0, 0.0, 0.0, 0.0, 0.0, 0.0, 0.0, 0.0, 0.0, 0.0, 0.0, 0.0, 0.0, 0.0, 0.0, 0.0, 0.0, 0.0, 0.0, 0.0, 0.0, 0.0, 0.0, 0.0, 0.0, 0.0, 0.0, 0.0, 0.0, 0.0, 0.0, 0.0, 0.0, 0.0, 0.0, 0.0, 0.0, 0.0, 0.0, 0.0, 0.0, 0.0, 0.0, 0.0, 0.0, 0.0, 0.0, 0.5293, 0.25, 0.4282, 0.25, 0.402, 0.25, 0.402, 0.25, 0.5293, 0.25, 0.402, 0.25, 0.402, 0.25, 0.402, 0.25, 0.402, 0.25, 0.4282, 0.25, 0.402, 0.25, 0.402, 0.25, 0.4282, 0.25, 0.5293, 0.25, 0.4282, 0.25, 0.4282, 0.25, 0.5293, 0.25, 0.0, 0.0, 0.0, 0.0, 0.0, 0.0, 0.0, 0.0, 0.6252, 0.6397, 0.5908, 0.5608, 0.4955, 0.5604, 0.4955, 0.5874, 0.5305, 0.5874, 0.5439, 0.6198, 0.5439, 0.7443, 0.5224, 0.6746, 0.0, 0.0, 0.0, 0.0, 0.0, 0.0, 0.0, 0.0, 0.0, 0.0, 0.0, 0.0, 0.0, 0.0, 0.0, 0.0, 0.0, 0.0, 0.0, 0.0, 0.0, 0.0, 0.0, 0.0, 0.0, 0.0, 0.0, 0.0, 0.0, 0.0, 0.0, 0.0, 0.0, 0.0, 0.0, 0.0, 0.7149, 0.6709, 0.0, 0.0, 0.0, 0.0, 0.0, 0.0, 0.0, 0.0, 0.0, 0.0, 0.0, 0.0, 0.0, 0.0, 0.0, 0.0, 0.0, 0.0, 0.7149, 0.6709, 0.0, 0.0, 0.7582, 0.6844, 0.0, 0.0, 0.0, 0.0, 0.0, 0.0, 0.0, 0.0, 0.0, 0.0, 0.5224, 0.6746, 0.0, 0.0, 0.0, 0.0, 0.0, 0.0, 0.0, 0.0, 0.5224, 0.6746, 0.0, 0.0, 0.0, 0.0])
me_cube_000.materials.append(mat_hull)
me_cube_000.use_remesh_preserve_volume = False
me_cube_000.use_remesh_preserve_attributes = False
me_cube_000.use_mirror_vertex_groups = False
me_cube_000.update()

# ---- objects
ob_armor_top = bpy.data.objects.new('Armor Top', me_plane_005)
ob_armor_bottom = bpy.data.objects.new('Armor Bottom', me_plane_004)
ob_hull_002 = bpy.data.objects.new('Hull.002', me_plane_000)
ob_ark_hatch_blueprint = bpy.data.objects.new('Ark Hatch Blueprint', me_plane_006)
ob_stripe_paint_blueprint = bpy.data.objects.new('Stripe Paint Blueprint', me_circle_001)
ob_circle_paint_blueprint = bpy.data.objects.new('Circle Paint Blueprint', me_circle_003)
ob_bay_blueprint = bpy.data.objects.new('Bay Blueprint', me_plane)
ob_circle = bpy.data.objects.new('Circle', me_circle)
ob_armor_bottom_001 = bpy.data.objects.new('Armor Bottom.001', me_cube_002)
ob_hull = bpy.data.objects.new('Hull', me_cube_001)
ob_hull_001 = bpy.data.objects.new('Hull.001', me_cube_000)

# ---- transforms, parenting, visibility, modifiers, constraints
ob_armor_top.location = (0.0, 0.0, 0.0)
ob_armor_top.lineart.crease_threshold = 0.0
_m = ob_armor_top.modifiers.new('EdgeSplit', 'EDGE_SPLIT')
_m.use_edge_angle = False
_m = ob_armor_top.modifiers.new('Solidify', 'SOLIDIFY')
_m.thickness = 0.05
_m.nonmanifold_thickness_mode = 'FIXED'
_m.nonmanifold_merge_threshold = 0.0003
_m = ob_armor_top.modifiers.new('Bevel', 'BEVEL')
_m.width = 0.005
_m.width_pct = 0.005
_m.angle_limit = 0.1623
_m.use_clamp_overlap = False
_m = ob_armor_top.modifiers.new('Mirror', 'MIRROR')
_m.use_mirror_merge = False
ob_armor_bottom.location = (0.0, 0.0, 0.0)
ob_armor_bottom.lineart.crease_threshold = 0.0
_m = ob_armor_bottom.modifiers.new('EdgeSplit', 'EDGE_SPLIT')
_m.use_edge_angle = False
_m = ob_armor_bottom.modifiers.new('Solidify', 'SOLIDIFY')
_m.thickness = 0.04
_m.nonmanifold_thickness_mode = 'FIXED'
_m.nonmanifold_merge_threshold = 0.0003
_m = ob_armor_bottom.modifiers.new('Bevel', 'BEVEL')
_m.width = 0.005
_m.width_pct = 0.005
_m.angle_limit = 0.1623
_m.use_clamp_overlap = False
_m = ob_armor_bottom.modifiers.new('Mirror', 'MIRROR')
_m.use_mirror_merge = False
ob_hull_002.location = (0.0, 0.0, 0.0)
ob_hull_002.lineart.crease_threshold = 0.0
_m = ob_hull_002.modifiers.new('Bevel', 'BEVEL')
_m.width = 0.005
_m.width_pct = 0.005
_m.angle_limit = 0.1623
_m.use_clamp_overlap = False
_m = ob_hull_002.modifiers.new('Mirror', 'MIRROR')
_m.use_mirror_merge = False
ob_ark_hatch_blueprint.location = (0.0, 0.0, 1.293)
ob_ark_hatch_blueprint.hide_viewport = True
ob_ark_hatch_blueprint.hide_select = True
ob_ark_hatch_blueprint.hide_render = True
ob_ark_hatch_blueprint.lineart.crease_threshold = 0.0
ob_stripe_paint_blueprint.location = (0.0, 5.011, 3.593)
ob_stripe_paint_blueprint.hide_viewport = True
ob_stripe_paint_blueprint.hide_select = True
ob_stripe_paint_blueprint.hide_render = True
ob_stripe_paint_blueprint.lineart.crease_threshold = 0.0
_m = ob_stripe_paint_blueprint.modifiers.new('Mirror', 'MIRROR')
ob_circle_paint_blueprint.location = (0.0, 5.366, 3.593)
ob_circle_paint_blueprint.hide_viewport = True
ob_circle_paint_blueprint.hide_select = True
ob_circle_paint_blueprint.hide_render = True
ob_circle_paint_blueprint.lineart.crease_threshold = 0.0
ob_bay_blueprint.location = (0.0, 0.0, 0.0)
ob_bay_blueprint.hide_viewport = True
ob_bay_blueprint.hide_select = True
ob_bay_blueprint.hide_render = True
ob_bay_blueprint.lineart.crease_threshold = 0.0
ob_circle.location = (0.0, -0.1612, 0.2925)
ob_circle.rotation_euler = (1.571, -0.0, -0.0)
ob_circle.lineart.crease_threshold = 0.0
ob_armor_bottom_001.location = (0.0, 0.0, 0.0)
ob_armor_bottom_001.lineart.crease_threshold = 0.0
_m = ob_armor_bottom_001.modifiers.new('EdgeSplit', 'EDGE_SPLIT')
_m.use_edge_angle = False
_m = ob_armor_bottom_001.modifiers.new('Solidify', 'SOLIDIFY')
_m.nonmanifold_thickness_mode = 'FIXED'
_m.nonmanifold_merge_threshold = 0.0003
_m = ob_armor_bottom_001.modifiers.new('Bevel', 'BEVEL')
_m.width = 0.005
_m.width_pct = 0.005
_m.use_clamp_overlap = False
_m = ob_armor_bottom_001.modifiers.new('Mirror', 'MIRROR')
_m.use_clip = True
_m.use_mirror_merge = False
_m.merge_threshold = 0.015
ob_hull.location = (0.0, 0.0, 0.0)
ob_hull.hide_select = True
ob_hull.hide_render = True
ob_hull.lineart.crease_threshold = 0.0
_m = ob_hull.modifiers.new('Mirror', 'MIRROR')
_m.use_clip = True
_m.merge_threshold = 0.015
_m = ob_hull.modifiers.new('Bevel', 'BEVEL')
_m.width = 0.005
_m.width_pct = 0.005
_m.use_clamp_overlap = False
ob_hull_001.location = (0.0, 0.0, 0.0)
ob_hull_001.lineart.crease_threshold = 0.0
_m = ob_hull_001.modifiers.new('Mirror', 'MIRROR')
_m.use_clip = True
_m.merge_threshold = 0.015
_m = ob_hull_001.modifiers.new('Bevel', 'BEVEL')
_m.width = 0.005
_m.width_pct = 0.005
_m.use_clamp_overlap = False

# ---- collection membership
col_collection.objects.link(ob_armor_top)
col_collection.objects.link(ob_armor_bottom)
col_collection.objects.link(ob_hull_002)
col_collection_2.objects.link(ob_ark_hatch_blueprint)
col_collection_2.objects.link(ob_stripe_paint_blueprint)
col_collection_2.objects.link(ob_circle_paint_blueprint)
col_collection_2.objects.link(ob_bay_blueprint)
col_collection_2.objects.link(ob_circle)
col_collection_3.objects.link(ob_armor_bottom_001)
col_collection_3.objects.link(ob_hull)
col_collection_3.objects.link(ob_hull_001)

# ---- scene / render settings (as saved in the file)
scene.frame_start = 1; scene.frame_end = 250; scene.frame_set(36)
scene.render.engine = 'BLENDER_EEVEE_NEXT'
scene.render.motion_blur_shutter = 1.0
scene.cycles.use_denoising = False
scene.cycles.samples = 128
scene.cycles.sampling_pattern = 'TABULATED_SOBOL'
scene.cycles.use_adaptive_sampling = False
scene.cycles.use_light_tree = False
scene.view_settings.view_transform = 'Filmic'
bpy.context.view_layer.update()

# ---- added for rendering (the .blend has no active camera and no usable light): camera, sun
cam_auto = bpy.data.cameras.new('AutoCamera')
cam_auto.lens = 50.0
cam_auto.sensor_width = 36.0
cam_auto.clip_end = 1000.0
ob_auto_camera = bpy.data.objects.new('AutoCamera', cam_auto)
scene.collection.objects.link(ob_auto_camera)
ob_auto_camera.location = (15.9228, -18.2685, 13.0699)
ob_auto_camera.rotation_euler = (1.09748, -7.21219e-08, 0.694738)
scene.camera = ob_auto_camera
light_auto_sun = bpy.data.lights.new('AutoSun', 'SUN')
light_auto_sun.energy = 3.0
light_auto_sun.angle = 0.0523599
ob_auto_sun = bpy.data.objects.new('AutoSun', light_auto_sun)
scene.collection.objects.link(ob_auto_sun)
ob_auto_sun.rotation_euler = (0.872665, 0.174533, 0.523599)
bpy.context.view_layer.update()

